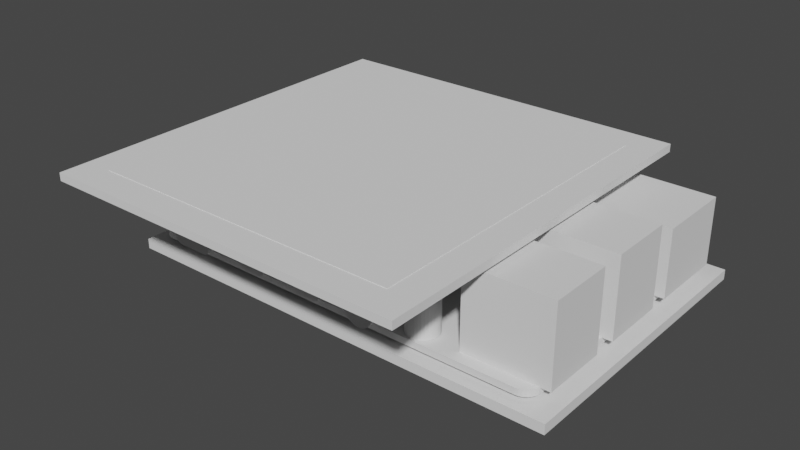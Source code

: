 # Source: pi_w_hyperpixel.blend  (saved by Blender 3.0.42; exported with 4.5.12 LTS)
import bpy
from mathutils import Matrix  # noqa: F401  (used for matrix-valued properties, if any)

bpy.ops.wm.read_factory_settings(use_empty=True)
scene = bpy.context.scene
scene.name = 'Scene'

# ---- collections
col_pi = bpy.data.collections.new('Pi'); scene.collection.children.link(col_pi)
col_case = bpy.data.collections.new('Case'); scene.collection.children.link(col_case)

# ---- world
world_world = bpy.data.worlds.new('World'); scene.world = world_world
world_world.use_nodes = True; world_world.node_tree.nodes.clear()
_N = world_world.node_tree.nodes; _L = world_world.node_tree.links
n0 = _N.new('ShaderNodeOutputWorld'); n0.name = 'World Output'; n0.location = (300, 300)
n1 = _N.new('ShaderNodeBackground'); n1.name = 'Background'; n1.location = (10, 300)
n1.inputs[0].default_value = (0.05088, 0.05088, 0.05088, 1.0)
_L.new(n1.outputs[0], n0.inputs[0])
n0.is_active_output = True
world_world.color = (0.05088, 0.05088, 0.05088)
world_world.use_sun_shadow = False
world_world.sun_shadow_jitter_overblur = 0.0

# ---- meshes
me_raspberry_pi_4 = bpy.data.meshes.new('raspberry_pi_4')
me_raspberry_pi_4.from_pydata([(0.0, 53.0, 0.0), (0.0, 3.0, 1.3), (0.0, 53.0, 1.3), (0.0, 3.0, 0.0), (82.0, 56.0, 1.3), (62.81, 52.82, 1.3), (62.85, 52.5, 1.3), (62.7, 53.13, 1.3), (62.51, 53.4, 1.3), (62.27, 53.61, 1.3), (61.98, 53.76, 1.3), (61.66, 53.84, 1.3), (62.81, 52.18, 1.3), (62.7, 51.87, 1.3), (85.0, 53.0, 1.3), (62.51, 51.6, 1.3), (62.27, 51.39, 1.3), (85.0, 3.0, 1.3), (83.3, 55.7, 1.3), (84.92, 53.67, 1.3), (82.67, 55.92, 1.3), (83.87, 55.35, 1.3), (84.7, 54.3, 1.3), (84.35, 54.87, 1.3), (2.49, 2.605, 1.3), (0.2971, 1.698, 1.3), (0.6545, 1.13, 1.3), (3.0, 56.0, 1.3), (61.34, 53.84, 1.3), (1.13, 0.6545, 1.3), (61.02, 53.76, 1.3), (60.73, 53.61, 1.3), (2.733, 2.389, 1.3), (1.698, 0.2971, 1.3), (2.305, 2.873, 1.3), (0.07522, 2.332, 1.3), (3.021, 2.238, 1.3), (2.332, 0.07522, 1.3), (3.0, 0.0, 1.3), (2.189, 3.177, 1.3), (3.337, 2.16, 1.3), (2.15, 3.5, 1.3), (3.663, 2.16, 1.3), (2.189, 3.823, 1.3), (3.979, 2.238, 1.3), (2.305, 4.127, 1.3), (4.267, 2.389, 1.3), (2.49, 4.395, 1.3), (4.51, 2.605, 1.3), (2.733, 4.611, 1.3), (4.695, 2.873, 1.3), (2.733, 51.39, 1.3), (2.49, 51.6, 1.3), (2.305, 51.87, 1.3), (3.021, 51.24, 1.3), (3.021, 4.762, 1.3), (2.189, 52.18, 1.3), (3.337, 51.16, 1.3), (3.337, 4.84, 1.3), (2.15, 52.5, 1.3), (3.663, 51.16, 1.3), (3.663, 4.84, 1.3), (2.189, 52.82, 1.3), (0.07522, 53.67, 1.3), (3.979, 51.24, 1.3), (3.979, 4.762, 1.3), (2.305, 53.13, 1.3), (0.2971, 54.3, 1.3), (4.267, 51.39, 1.3), (4.267, 4.611, 1.3), (2.49, 53.4, 1.3), (0.6545, 54.87, 1.3), (4.51, 51.6, 1.3), (4.51, 4.395, 1.3), (1.13, 55.35, 1.3), (2.733, 53.61, 1.3), (1.698, 55.7, 1.3), (3.021, 53.76, 1.3), (2.332, 55.92, 1.3), (4.51, 53.4, 1.3), (4.695, 53.13, 1.3), (4.267, 53.61, 1.3), (3.979, 53.76, 1.3), (3.663, 53.84, 1.3), (3.337, 53.84, 1.3), (60.73, 2.389, 1.3), (60.49, 2.605, 1.3), (60.3, 2.873, 1.3), (61.02, 2.238, 1.3), (60.19, 3.177, 1.3), (4.811, 3.177, 1.3), (61.34, 2.16, 1.3), (60.15, 3.5, 1.3), (4.85, 3.5, 1.3), (60.19, 3.823, 1.3), (4.811, 3.823, 1.3), (60.3, 4.127, 1.3), (4.695, 4.127, 1.3), (60.49, 4.395, 1.3), (82.0, 0.0, 1.3), (62.81, 3.823, 1.3), (62.85, 3.5, 1.3), (62.7, 4.127, 1.3), (61.66, 2.16, 1.3), (61.98, 2.238, 1.3), (62.27, 2.389, 1.3), (62.51, 2.605, 1.3), (62.7, 2.873, 1.3), (62.81, 3.177, 1.3), (83.3, 0.2971, 1.3), (82.67, 0.07522, 1.3), (84.92, 2.332, 1.3), (84.35, 1.13, 1.3), (84.7, 1.698, 1.3), (83.87, 0.6545, 1.3), (62.51, 4.395, 1.3), (62.27, 4.611, 1.3), (60.49, 51.6, 1.3), (60.73, 51.39, 1.3), (60.73, 4.611, 1.3), (60.3, 51.87, 1.3), (4.695, 51.87, 1.3), (61.02, 51.24, 1.3), (61.02, 4.762, 1.3), (60.19, 52.18, 1.3), (4.811, 52.18, 1.3), (61.34, 51.16, 1.3), (61.34, 4.84, 1.3), (60.15, 52.5, 1.3), (4.85, 52.5, 1.3), (61.66, 51.16, 1.3), (61.66, 4.84, 1.3), (61.98, 4.762, 1.3), (60.19, 52.82, 1.3), (4.811, 52.82, 1.3), (61.98, 51.24, 1.3), (60.3, 53.13, 1.3), (60.49, 53.4, 1.3), (0.07522, 2.332, 0.0), (0.2971, 1.698, 0.0), (0.6545, 1.13, 0.0), (1.13, 0.6545, 0.0), (1.698, 0.2971, 0.0), (2.332, 0.07522, 0.0), (3.0, 0.0, 0.0), (0.07522, 53.67, 0.0), (0.2971, 54.3, 0.0), (0.6545, 54.87, 0.0), (1.13, 55.35, 0.0), (1.698, 55.7, 0.0), (2.332, 55.92, 0.0), (3.0, 56.0, 0.0), (62.81, 52.82, 0.0), (82.0, 56.0, 0.0), (62.85, 52.5, 0.0), (62.7, 53.13, 0.0), (62.51, 53.4, 0.0), (62.27, 53.61, 0.0), (61.98, 53.76, 0.0), (61.66, 53.84, 0.0), (62.81, 52.18, 0.0), (62.7, 51.87, 0.0), (62.51, 51.6, 0.0), (85.0, 53.0, 0.0), (62.27, 51.39, 0.0), (85.0, 3.0, 0.0), (83.3, 55.7, 0.0), (84.92, 53.67, 0.0), (82.67, 55.92, 0.0), (83.87, 55.35, 0.0), (2.49, 2.605, 0.0), (84.7, 54.3, 0.0), (84.35, 54.87, 0.0), (61.34, 53.84, 0.0), (61.02, 53.76, 0.0), (60.73, 53.61, 0.0), (2.733, 2.389, 0.0), (2.305, 2.873, 0.0), (3.021, 2.238, 0.0), (2.189, 3.177, 0.0), (3.337, 2.16, 0.0), (2.15, 3.5, 0.0), (3.663, 2.16, 0.0), (2.189, 3.823, 0.0), (3.979, 2.238, 0.0), (2.305, 4.127, 0.0), (4.267, 2.389, 0.0), (2.49, 4.395, 0.0), (4.51, 2.605, 0.0), (2.733, 4.611, 0.0), (4.695, 2.873, 0.0), (2.733, 51.39, 0.0), (2.49, 51.6, 0.0), (2.305, 51.87, 0.0), (3.021, 51.24, 0.0), (3.021, 4.762, 0.0), (2.189, 52.18, 0.0), (3.337, 51.16, 0.0), (3.337, 4.84, 0.0), (2.15, 52.5, 0.0), (3.663, 51.16, 0.0), (3.663, 4.84, 0.0), (2.189, 52.82, 0.0), (3.979, 51.24, 0.0), (3.979, 4.762, 0.0), (4.267, 4.611, 0.0), (2.305, 53.13, 0.0), (4.267, 51.39, 0.0), (2.49, 53.4, 0.0), (4.51, 51.6, 0.0), (4.51, 4.395, 0.0), (2.733, 53.61, 0.0), (3.021, 53.76, 0.0), (4.51, 53.4, 0.0), (4.695, 53.13, 0.0), (4.267, 53.61, 0.0), (3.979, 53.76, 0.0), (3.663, 53.84, 0.0), (3.337, 53.84, 0.0), (60.49, 2.605, 0.0), (60.73, 2.389, 0.0), (60.3, 2.873, 0.0), (61.02, 2.238, 0.0), (60.19, 3.177, 0.0), (4.811, 3.177, 0.0), (61.34, 2.16, 0.0), (60.15, 3.5, 0.0), (4.85, 3.5, 0.0), (4.811, 3.823, 0.0), (60.19, 3.823, 0.0), (60.3, 4.127, 0.0), (4.695, 4.127, 0.0), (60.49, 4.395, 0.0), (62.81, 3.823, 0.0), (82.0, 0.0, 0.0), (62.85, 3.5, 0.0), (62.7, 4.127, 0.0), (61.66, 2.16, 0.0), (61.98, 2.238, 0.0), (62.27, 2.389, 0.0), (62.51, 2.605, 0.0), (62.7, 2.873, 0.0), (62.81, 3.177, 0.0), (83.3, 0.2971, 0.0), (82.67, 0.07522, 0.0), (84.35, 1.13, 0.0), (84.92, 2.332, 0.0), (84.7, 1.698, 0.0), (83.87, 0.6545, 0.0), (62.51, 4.395, 0.0), (62.27, 4.611, 0.0), (60.49, 51.6, 0.0), (60.73, 51.39, 0.0), (60.73, 4.611, 0.0), (4.695, 51.87, 0.0), (60.3, 51.87, 0.0), (61.02, 51.24, 0.0), (61.02, 4.762, 0.0), (4.811, 52.18, 0.0), (60.19, 52.18, 0.0), (61.34, 51.16, 0.0), (61.34, 4.84, 0.0), (4.85, 52.5, 0.0), (60.15, 52.5, 0.0), (61.66, 51.16, 0.0), (61.66, 4.84, 0.0), (61.98, 4.762, 0.0), (4.811, 52.82, 0.0), (60.19, 52.82, 0.0), (61.98, 51.24, 0.0), (60.3, 53.13, 0.0), (60.49, 53.4, 0.0), (0.0, 34.0, -1.5), (0.0, 22.0, 0.0), (0.0, 34.0, 0.0), (0.0, 22.0, -1.5), (13.4, 22.0, 0.0), (13.4, 34.0, -1.5), (13.4, 34.0, 0.0), (13.4, 22.0, -1.5), (8.19, 21.77, 1.3), (8.19, 19.23, 9.8), (8.19, 21.77, 9.8), (8.19, 19.23, 1.3), (15.81, 19.23, 9.8), (15.81, 21.77, 1.3), (15.81, 21.77, 9.8), (15.81, 19.23, 1.3), (7.1, 55.04, 1.3), (7.1, 49.96, 9.8), (7.1, 55.04, 9.8), (7.1, 49.96, 1.3), (57.9, 49.96, 9.8), (57.9, 55.04, 1.3), (57.9, 55.04, 9.8), (57.9, 49.96, 1.3), (69.8, 15.6, 1.3), (69.8, 2.4, 17.3), (69.8, 15.6, 17.3), (69.8, 2.4, 1.3), (87.0, 2.4, 17.3), (87.0, 15.6, 1.3), (87.0, 15.6, 17.3), (87.0, 2.4, 1.3), (69.8, 20.4, 1.3), (69.8, 33.6, 17.3), (69.8, 33.6, 1.3), (69.8, 20.4, 17.3), (87.0, 33.6, 17.3), (87.0, 20.4, 1.3), (87.0, 33.6, 1.3), (87.0, 20.4, 17.3), (65.8, 53.75, 1.3), (65.8, 37.75, 14.8), (65.8, 53.75, 14.8), (65.8, 37.75, 1.3), (87.0, 37.75, 14.8), (87.0, 53.75, 1.3), (87.0, 53.75, 14.8), (87.0, 37.75, 1.3), (2.75, 39.0, 1.3), (2.75, 17.0, 1.3), (2.75, 39.0, 6.8), (2.75, 17.0, 6.8), (5.25, 17.0, 1.3), (5.25, 39.0, 1.3), (5.25, 39.0, 6.8), (5.25, 17.0, 6.8), (45.25, 22.5, 1.3), (45.25, 0.5, 6.8), (45.25, 22.5, 6.8), (45.25, 0.5, 1.3), (47.75, 0.5, 6.8), (47.75, 22.5, 1.3), (47.75, 22.5, 6.8), (47.75, 0.5, 1.3), (58.96, 48.9, 1.3), (58.96, 43.82, 9.8), (58.96, 48.9, 9.8), (58.96, 43.82, 1.3), (64.04, 43.82, 9.8), (64.04, 48.9, 1.3), (64.04, 48.9, 9.8), (64.04, 43.82, 1.3), (49.25, 12.2, 1.3), (49.25, 0.0, 7.3), (49.25, 12.2, 7.3), (49.25, 0.0, 1.3), (50.71, -4.838e-16, 2.101), (50.4, -4.115e-16, 2.43), (51.06, -5.453e-16, 1.821), (50.15, -3.3e-16, 2.8), (51.45, -5.946e-16, 1.597), (49.96, -2.411e-16, 3.204), (51.87, -6.307e-16, 1.433), (49.83, -1.469e-16, 3.632), (52.3, -6.526e-16, 1.334), (49.76, -4.932e-17, 4.076), (49.76, 4.932e-17, 4.524), (50.15, 3.3e-16, 5.8), (49.96, 2.411e-16, 5.396), (49.83, 1.469e-16, 4.968), (50.4, 4.115e-16, 6.17), (50.71, 4.838e-16, 6.499), (51.06, 5.453e-16, 6.779), (51.45, 5.946e-16, 7.003), (51.87, 6.307e-16, 7.167), (52.3, 6.526e-16, 7.266), (52.75, 0.0, 1.3), (52.75, 0.0, 7.3), (52.75, 7.5, 7.3), (56.25, 0.0, 7.3), (56.25, 12.2, 7.3), (56.25, 12.2, 1.3), (52.75, 7.5, 1.3), (56.25, 0.0, 1.3), (49.83, -2.5, 4.984), (49.97, -2.5, 5.421), (55.75, -2.5, 4.3), (55.72, -9.393e-17, 3.873), (55.75, 0.0, 4.3), (55.71, -2.5, 3.842), (49.76, -2.5, 4.53), (55.72, 9.393e-17, 4.727), (49.76, -2.5, 4.07), (55.71, -2.5, 4.758), (55.63, 1.859e-16, 5.145), (49.83, -2.5, 3.616), (55.61, -2.5, 5.205), (55.48, 2.742e-16, 5.546), (49.97, -2.5, 3.179), (55.44, -2.5, 5.631), (55.27, 3.568e-16, 5.922), (50.17, -2.5, 2.767), (55.2, -2.5, 6.026), (55.02, 4.322e-16, 6.265), (50.44, -2.5, 2.391), (54.91, -2.5, 6.38), (54.71, 4.988e-16, 6.567), (50.75, -2.5, 2.06), (54.57, -2.5, 6.686), (54.37, 5.552e-16, 6.824), (51.12, -2.5, 1.782), (54.18, -2.5, 6.936), (54.0, 6.004e-16, 7.029), (51.52, -2.5, 1.562), (51.96, -2.5, 1.407), (53.76, -2.5, 7.123), (53.6, 6.333e-16, 7.178), (52.41, -2.5, 1.32), (53.32, -2.5, 7.245), (53.18, 6.533e-16, 7.269), (52.86, -2.5, 1.302), (53.18, -6.533e-16, 1.331), (52.86, -2.5, 7.298), (53.32, -2.5, 1.355), (53.6, -6.333e-16, 1.422), (52.41, -2.5, 7.28), (53.76, -2.5, 1.477), (54.0, -6.004e-16, 1.571), (51.96, -2.5, 7.193), (54.18, -2.5, 1.664), (54.37, -5.552e-16, 1.776), (51.52, -2.5, 7.038), (54.57, -2.5, 1.914), (54.71, -4.988e-16, 2.033), (51.12, -2.5, 6.818), (54.91, -2.5, 2.22), (55.02, -4.322e-16, 2.335), (50.75, -2.5, 6.54), (55.2, -2.5, 2.574), (55.27, -3.568e-16, 2.678), (50.44, -2.5, 6.209), (55.44, -2.5, 2.969), (55.48, -2.742e-16, 3.054), (50.17, -2.5, 5.833), (55.61, -2.5, 3.395), (55.63, -1.859e-16, 3.455), (22.75, 6.5, 2.3), (22.75, -1.0, 2.3), (22.75, 6.5, 4.3), (22.75, -1.0, 4.3), (23.75, -1.0, 1.3), (28.25, -1.0, 1.3), (29.25, -1.0, 2.3), (29.25, -1.0, 4.3), (23.75, 6.5, 1.3), (29.25, 6.5, 4.3), (28.25, 6.5, 1.3), (29.25, 6.5, 2.3), (6.6, 8.0, 2.9), (6.6, -2.0, 2.9), (6.6, 8.0, 3.1), (6.6, -2.0, 3.1), (14.2, -2.0, 4.7), (14.75, -2.0, 4.604), (14.48, -2.0, 4.676), (15.7, -2.0, 3.647), (15.59, -2.0, 3.9), (15.78, -2.0, 3.378), (15.43, -2.0, 4.128), (15.8, -2.0, 3.1), (15.23, -2.0, 4.326), (15.0, -2.0, 4.486), (6.696, -2.0, 2.353), (6.624, -2.0, 2.622), (6.814, -2.0, 2.1), (8.2, -2.0, 1.3), (6.974, -2.0, 1.872), (7.172, -2.0, 1.674), (7.4, -2.0, 1.514), (7.653, -2.0, 1.396), (7.922, -2.0, 1.324), (6.696, -2.0, 3.647), (6.624, -2.0, 3.378), (6.974, -2.0, 4.128), (6.814, -2.0, 3.9), (8.2, -2.0, 4.7), (7.172, -2.0, 4.326), (7.4, -2.0, 4.486), (7.653, -2.0, 4.604), (7.922, -2.0, 4.676), (15.0, -2.0, 1.514), (15.23, -2.0, 1.674), (14.75, -2.0, 1.396), (14.48, -2.0, 1.324), (14.2, -2.0, 1.3), (15.59, -2.0, 2.1), (15.7, -2.0, 2.353), (15.43, -2.0, 1.872), (15.78, -2.0, 2.622), (15.8, -2.0, 2.9), (6.624, 8.0, 2.622), (6.696, 8.0, 2.353), (6.814, 8.0, 2.1), (6.974, 8.0, 1.872), (7.172, 8.0, 1.674), (7.4, 8.0, 1.514), (7.653, 8.0, 1.396), (7.922, 8.0, 1.324), (8.2, 8.0, 1.3), (6.624, 8.0, 3.378), (6.696, 8.0, 3.647), (6.814, 8.0, 3.9), (6.974, 8.0, 4.128), (7.172, 8.0, 4.326), (7.4, 8.0, 4.486), (7.653, 8.0, 4.604), (7.922, 8.0, 4.676), (8.2, 8.0, 4.7), (14.75, 8.0, 4.604), (14.2, 8.0, 4.7), (14.48, 8.0, 4.676), (15.59, 8.0, 3.9), (15.7, 8.0, 3.647), (15.78, 8.0, 3.378), (15.43, 8.0, 4.128), (15.23, 8.0, 4.326), (15.8, 8.0, 3.1), (15.0, 8.0, 4.486), (15.23, 8.0, 1.674), (15.0, 8.0, 1.514), (14.75, 8.0, 1.396), (14.48, 8.0, 1.324), (14.2, 8.0, 1.3), (15.7, 8.0, 2.353), (15.59, 8.0, 2.1), (15.43, 8.0, 1.872), (15.8, 8.0, 2.9), (15.78, 8.0, 2.622), (36.25, -1.0, 2.3), (36.25, -1.0, 4.3), (36.25, 6.5, 2.3), (36.25, 6.5, 4.3), (37.25, -1.0, 1.3), (41.75, -1.0, 1.3), (42.75, -1.0, 4.3), (42.75, -1.0, 2.3), (37.25, 6.5, 1.3), (42.75, 6.5, 4.3), (41.75, 6.5, 1.3), (42.75, 6.5, 2.3), (22.5, 39.5, 1.3), (22.5, 25.5, 3.7), (22.5, 39.5, 3.7), (22.5, 25.5, 1.3), (36.5, 25.5, 1.3), (36.5, 25.5, 3.7), (25.94, 31.52, 3.7), (25.94, 29.9, 3.7), (29.76, 28.0, 3.7), (29.76, 29.9, 3.7), (31.5, 28.0, 3.7), (32.66, 29.9, 3.7), (31.5, 29.9, 3.7), (32.66, 31.53, 3.7), (29.99, 37.51, 3.7), (31.5, 37.51, 3.7), (31.5, 31.53, 3.7), (36.5, 39.5, 3.7), (36.5, 39.5, 1.3), (31.5, 28.0, 2.7), (29.76, 28.0, 2.7), (31.5, 29.9, 2.7), (32.66, 29.9, 2.7), (32.66, 31.53, 2.7), (31.5, 31.53, 2.7), (31.5, 37.51, 2.7), (29.99, 37.51, 2.7), (25.94, 31.52, 2.7), (25.94, 29.9, 2.7), (29.76, 29.9, 2.7), (29.76, 31.53, 2.7), (27.62, 31.53, 2.7), (29.76, 34.7, 2.7), (29.76, 31.53, 3.7), (29.76, 34.7, 3.7), (27.62, 31.53, 3.7)], [], [(0, 1, 2), (3, 1, 0), (4, 5, 6), (4, 7, 5), (4, 8, 7), (4, 9, 8), (4, 10, 9), (4, 11, 10), (4, 12, 13), (4, 6, 12), (14, 15, 16), (14, 13, 15), (14, 16, 17), (14, 4, 13), (18, 14, 19), (18, 20, 4), (18, 4, 14), (21, 18, 19), (21, 19, 22), (21, 22, 23), (24, 25, 26), (4, 27, 28), (24, 26, 29), (28, 27, 30), (30, 27, 31), (4, 28, 11), (32, 29, 33), (32, 24, 29), (34, 35, 25), (34, 25, 24), (36, 33, 37), (36, 37, 38), (36, 32, 33), (39, 1, 35), (39, 35, 34), (40, 36, 38), (41, 1, 39), (42, 40, 38), (43, 1, 41), (44, 42, 38), (45, 1, 43), (46, 44, 38), (47, 1, 45), (48, 46, 38), (49, 1, 47), (50, 48, 38), (51, 2, 1), (51, 52, 2), (51, 1, 49), (53, 2, 52), (54, 51, 49), (54, 49, 55), (56, 2, 53), (57, 54, 55), (57, 55, 58), (59, 2, 56), (60, 57, 58), (60, 58, 61), (62, 63, 2), (62, 2, 59), (64, 60, 61), (64, 61, 65), (66, 63, 62), (66, 67, 63), (68, 64, 65), (68, 65, 69), (70, 71, 67), (70, 67, 66), (72, 68, 69), (72, 69, 73), (74, 71, 70), (74, 70, 75), (76, 74, 75), (76, 75, 77), (78, 76, 77), (27, 78, 77), (27, 79, 80), (27, 81, 79), (27, 82, 81), (27, 83, 82), (27, 84, 83), (27, 77, 84), (85, 86, 38), (87, 38, 86), (87, 50, 38), (88, 85, 38), (89, 50, 87), (89, 90, 50), (91, 88, 38), (92, 90, 89), (92, 93, 90), (94, 95, 93), (94, 93, 92), (96, 97, 95), (96, 73, 97), (96, 95, 94), (98, 73, 96), (99, 100, 101), (99, 102, 100), (99, 103, 91), (99, 104, 103), (99, 105, 104), (99, 106, 105), (99, 107, 106), (99, 108, 107), (99, 101, 108), (99, 91, 38), (109, 99, 110), (111, 112, 113), (111, 114, 112), (111, 109, 114), (17, 102, 99), (17, 109, 111), (17, 99, 109), (17, 115, 102), (17, 116, 115), (117, 72, 73), (117, 73, 98), (118, 117, 98), (118, 98, 119), (120, 121, 72), (120, 72, 117), (122, 118, 119), (122, 119, 123), (124, 121, 120), (124, 125, 121), (126, 122, 123), (126, 123, 127), (128, 125, 124), (128, 129, 125), (130, 126, 127), (130, 131, 132), (130, 127, 131), (133, 129, 128), (133, 134, 129), (135, 130, 132), (135, 132, 116), (136, 134, 133), (136, 27, 80), (136, 80, 134), (16, 116, 17), (16, 135, 116), (137, 27, 136), (31, 27, 137), (35, 3, 138), (35, 1, 3), (25, 138, 139), (25, 35, 138), (26, 139, 140), (26, 25, 139), (29, 140, 141), (29, 26, 140), (33, 141, 142), (33, 29, 141), (37, 142, 143), (37, 33, 142), (38, 143, 144), (38, 37, 143), (0, 63, 145), (2, 63, 0), (145, 67, 146), (63, 67, 145), (146, 71, 147), (67, 71, 146), (147, 74, 148), (71, 74, 147), (148, 76, 149), (74, 76, 148), (149, 78, 150), (76, 78, 149), (150, 27, 151), (78, 27, 150), (152, 153, 154), (155, 153, 152), (156, 153, 155), (157, 153, 156), (158, 153, 157), (159, 153, 158), (160, 153, 161), (154, 153, 160), (162, 163, 164), (161, 163, 162), (164, 163, 165), (153, 163, 161), (163, 166, 167), (168, 166, 153), (153, 166, 163), (166, 169, 167), (139, 170, 140), (140, 170, 141), (167, 169, 171), (171, 169, 172), (151, 153, 173), (151, 173, 174), (151, 174, 175), (173, 153, 159), (141, 176, 142), (170, 176, 141), (138, 177, 139), (139, 177, 170), (142, 178, 143), (143, 178, 144), (176, 178, 142), (3, 179, 138), (138, 179, 177), (178, 180, 144), (3, 181, 179), (180, 182, 144), (3, 183, 181), (182, 184, 144), (3, 185, 183), (184, 186, 144), (3, 187, 185), (186, 188, 144), (3, 189, 187), (188, 190, 144), (0, 191, 3), (3, 191, 189), (192, 191, 0), (0, 193, 192), (191, 194, 189), (189, 194, 195), (0, 196, 193), (194, 197, 195), (195, 197, 198), (0, 199, 196), (197, 200, 198), (198, 200, 201), (145, 202, 0), (0, 202, 199), (200, 203, 201), (204, 203, 205), (201, 203, 204), (145, 206, 202), (146, 206, 145), (203, 207, 205), (147, 208, 146), (146, 208, 206), (207, 209, 205), (205, 209, 210), (147, 148, 208), (208, 148, 211), (148, 149, 211), (211, 149, 212), (149, 150, 212), (150, 151, 212), (213, 151, 214), (215, 151, 213), (216, 151, 215), (217, 151, 216), (218, 151, 217), (212, 151, 218), (219, 220, 144), (144, 221, 219), (190, 221, 144), (220, 222, 144), (190, 223, 221), (224, 223, 190), (222, 225, 144), (224, 226, 223), (227, 226, 224), (228, 229, 227), (227, 229, 226), (228, 230, 229), (231, 230, 228), (210, 232, 231), (231, 232, 230), (233, 234, 235), (236, 234, 233), (237, 234, 225), (238, 234, 237), (239, 234, 238), (240, 234, 239), (241, 234, 240), (242, 234, 241), (235, 234, 242), (225, 234, 144), (234, 243, 244), (245, 246, 247), (248, 246, 245), (243, 246, 248), (236, 165, 234), (234, 165, 243), (243, 165, 246), (249, 165, 236), (250, 165, 249), (209, 251, 210), (210, 251, 232), (251, 252, 232), (232, 252, 253), (254, 255, 209), (209, 255, 251), (252, 256, 253), (253, 256, 257), (258, 259, 254), (254, 259, 255), (256, 260, 257), (257, 260, 261), (262, 263, 258), (258, 263, 259), (260, 264, 261), (265, 264, 266), (261, 264, 265), (267, 268, 262), (262, 268, 263), (264, 269, 266), (266, 269, 250), (151, 270, 214), (267, 270, 268), (214, 270, 267), (250, 164, 165), (269, 164, 250), (151, 271, 270), (151, 175, 271), (144, 234, 38), (234, 99, 38), (153, 151, 27), (4, 153, 27), (165, 111, 246), (17, 111, 165), (246, 113, 247), (111, 113, 246), (247, 112, 245), (113, 112, 247), (245, 114, 248), (112, 114, 245), (248, 109, 243), (114, 109, 248), (243, 110, 244), (109, 110, 243), (244, 99, 234), (110, 99, 244), (19, 163, 167), (19, 14, 163), (22, 167, 171), (22, 19, 167), (23, 171, 172), (23, 22, 171), (21, 172, 169), (21, 23, 172), (18, 169, 166), (18, 21, 169), (20, 166, 168), (20, 18, 166), (4, 168, 153), (4, 20, 168), (17, 163, 14), (17, 165, 163), (32, 36, 176), (176, 36, 178), (36, 40, 178), (178, 40, 180), (227, 95, 228), (40, 42, 180), (93, 95, 227), (180, 42, 182), (228, 97, 231), (42, 44, 182), (95, 97, 228), (182, 44, 184), (231, 73, 210), (44, 46, 184), (184, 46, 186), (97, 73, 231), (210, 69, 205), (46, 48, 186), (186, 48, 188), (73, 69, 210), (205, 65, 204), (188, 50, 190), (69, 65, 205), (48, 50, 188), (190, 90, 224), (204, 61, 201), (50, 90, 190), (224, 93, 227), (65, 61, 204), (90, 93, 224), (201, 58, 198), (61, 58, 201), (198, 55, 195), (58, 55, 198), (195, 49, 189), (55, 49, 195), (189, 47, 187), (49, 47, 189), (187, 45, 185), (47, 45, 187), (45, 43, 185), (185, 43, 183), (43, 41, 183), (183, 41, 181), (41, 39, 181), (181, 39, 179), (39, 34, 179), (179, 34, 177), (34, 24, 177), (177, 24, 170), (24, 32, 170), (170, 32, 176), (85, 88, 220), (220, 88, 222), (88, 91, 222), (222, 91, 225), (235, 100, 233), (91, 103, 225), (101, 100, 235), (225, 103, 237), (233, 102, 236), (103, 104, 237), (100, 102, 233), (237, 104, 238), (236, 115, 249), (104, 105, 238), (238, 105, 239), (102, 115, 236), (249, 116, 250), (105, 106, 239), (239, 106, 240), (115, 116, 249), (250, 132, 266), (240, 107, 241), (116, 132, 250), (106, 107, 240), (241, 108, 242), (266, 131, 265), (107, 108, 241), (242, 101, 235), (132, 131, 266), (108, 101, 242), (265, 127, 261), (131, 127, 265), (261, 123, 257), (127, 123, 261), (257, 119, 253), (123, 119, 257), (253, 98, 232), (119, 98, 253), (232, 96, 230), (98, 96, 232), (96, 94, 230), (230, 94, 229), (94, 92, 229), (229, 92, 226), (92, 89, 226), (226, 89, 223), (89, 87, 223), (223, 87, 221), (87, 86, 221), (221, 86, 219), (86, 85, 219), (219, 85, 220), (51, 54, 191), (191, 54, 194), (54, 57, 194), (194, 57, 197), (262, 134, 267), (57, 60, 197), (129, 134, 262), (197, 60, 200), (267, 80, 214), (60, 64, 200), (134, 80, 267), (200, 64, 203), (214, 79, 213), (64, 68, 203), (203, 68, 207), (80, 79, 214), (213, 81, 215), (68, 72, 207), (207, 72, 209), (79, 81, 213), (215, 82, 216), (209, 121, 254), (81, 82, 215), (72, 121, 209), (254, 125, 258), (216, 83, 217), (121, 125, 254), (258, 129, 262), (82, 83, 216), (125, 129, 258), (217, 84, 218), (83, 84, 217), (218, 77, 212), (84, 77, 218), (212, 75, 211), (77, 75, 212), (211, 70, 208), (75, 70, 211), (208, 66, 206), (70, 66, 208), (66, 62, 206), (206, 62, 202), (62, 59, 202), (202, 59, 199), (59, 56, 199), (199, 56, 196), (56, 53, 196), (196, 53, 193), (53, 52, 193), (193, 52, 192), (52, 51, 192), (192, 51, 191), (118, 122, 252), (252, 122, 256), (122, 126, 256), (256, 126, 260), (154, 5, 152), (126, 130, 260), (6, 5, 154), (260, 130, 264), (152, 7, 155), (130, 135, 264), (5, 7, 152), (264, 135, 269), (155, 8, 156), (135, 16, 269), (269, 16, 164), (7, 8, 155), (156, 9, 157), (16, 15, 164), (164, 15, 162), (8, 9, 156), (157, 10, 158), (162, 13, 161), (9, 10, 157), (15, 13, 162), (161, 12, 160), (158, 11, 159), (13, 12, 161), (160, 6, 154), (10, 11, 158), (12, 6, 160), (159, 28, 173), (11, 28, 159), (173, 30, 174), (28, 30, 173), (174, 31, 175), (30, 31, 174), (175, 137, 271), (31, 137, 175), (271, 136, 270), (137, 136, 271), (136, 133, 270), (270, 133, 268), (133, 128, 268), (268, 128, 263), (128, 124, 263), (263, 124, 259), (124, 120, 259), (259, 120, 255), (120, 117, 255), (255, 117, 251), (117, 118, 251), (251, 118, 252), (272, 273, 274), (275, 273, 272), (276, 277, 278), (276, 279, 277), (279, 276, 275), (275, 276, 273), (278, 277, 272), (278, 272, 274), (272, 277, 275), (275, 277, 279), (278, 274, 273), (278, 273, 276), (280, 281, 282), (283, 281, 280), (284, 285, 286), (284, 287, 285), (287, 284, 283), (283, 284, 281), (286, 285, 280), (286, 280, 282), (280, 285, 283), (283, 285, 287), (286, 282, 281), (286, 281, 284), (288, 289, 290), (291, 289, 288), (292, 293, 294), (292, 295, 293), (295, 292, 291), (291, 292, 289), (294, 293, 288), (294, 288, 290), (288, 293, 291), (291, 293, 295), (294, 290, 289), (294, 289, 292), (296, 297, 298), (299, 297, 296), (300, 301, 302), (300, 303, 301), (303, 300, 299), (299, 300, 297), (302, 301, 296), (302, 296, 298), (296, 301, 299), (299, 301, 303), (302, 298, 297), (302, 297, 300), (304, 305, 306), (304, 307, 305), (308, 309, 310), (311, 309, 308), (309, 311, 304), (304, 311, 307), (308, 310, 306), (308, 306, 305), (306, 310, 304), (304, 310, 309), (308, 305, 307), (308, 307, 311), (312, 313, 314), (315, 313, 312), (316, 317, 318), (316, 319, 317), (319, 316, 315), (315, 316, 313), (318, 317, 312), (318, 312, 314), (312, 317, 315), (315, 317, 319), (318, 314, 313), (318, 313, 316), (320, 321, 322), (321, 323, 322), (324, 325, 326), (327, 324, 326), (324, 327, 321), (321, 327, 323), (326, 325, 320), (326, 320, 322), (320, 325, 321), (321, 325, 324), (326, 322, 323), (326, 323, 327), (328, 329, 330), (331, 329, 328), (332, 333, 334), (332, 335, 333), (335, 332, 331), (331, 332, 329), (334, 333, 328), (334, 328, 330), (328, 333, 331), (331, 333, 335), (334, 330, 329), (334, 329, 332), (336, 337, 338), (339, 337, 336), (340, 341, 342), (340, 343, 341), (343, 340, 339), (339, 340, 337), (342, 341, 336), (342, 336, 338), (336, 341, 339), (339, 341, 343), (342, 338, 337), (342, 337, 340), (344, 345, 346), (347, 345, 344), (348, 349, 347), (347, 350, 348), (349, 351, 347), (347, 352, 350), (351, 353, 347), (347, 354, 352), (353, 355, 347), (347, 356, 354), (355, 357, 347), (357, 358, 347), (359, 345, 360), (360, 345, 361), (361, 345, 358), (358, 345, 347), (359, 362, 345), (362, 363, 345), (363, 364, 345), (364, 365, 345), (365, 366, 345), (366, 367, 345), (347, 368, 356), (369, 345, 367), (370, 345, 369), (370, 369, 371), (346, 345, 370), (372, 370, 371), (372, 346, 370), (372, 373, 344), (372, 344, 346), (347, 374, 368), (368, 374, 375), (347, 344, 374), (374, 373, 375), (344, 373, 374), (376, 377, 360), (378, 379, 380), (378, 381, 379), (382, 361, 358), (382, 376, 361), (378, 380, 383), (384, 358, 357), (384, 357, 355), (384, 382, 358), (385, 383, 386), (385, 378, 383), (387, 355, 353), (387, 384, 355), (388, 386, 389), (388, 385, 386), (390, 353, 351), (390, 387, 353), (391, 388, 389), (391, 389, 392), (393, 351, 349), (393, 390, 351), (394, 391, 392), (394, 392, 395), (396, 349, 348), (397, 394, 395), (396, 393, 349), (397, 395, 398), (399, 348, 350), (400, 397, 398), (399, 396, 348), (400, 398, 401), (402, 350, 352), (402, 399, 350), (403, 400, 401), (403, 401, 404), (405, 352, 354), (405, 402, 352), (406, 405, 354), (407, 403, 404), (407, 404, 408), (406, 354, 356), (409, 406, 356), (410, 407, 408), (410, 408, 411), (409, 356, 368), (412, 368, 413), (412, 409, 368), (414, 410, 411), (414, 411, 369), (415, 413, 416), (415, 412, 413), (417, 369, 367), (417, 414, 369), (418, 416, 419), (418, 415, 416), (420, 367, 366), (420, 417, 367), (421, 419, 422), (423, 366, 365), (421, 418, 419), (423, 420, 366), (424, 422, 425), (426, 365, 364), (424, 421, 422), (426, 423, 365), (427, 425, 428), (429, 364, 363), (427, 424, 425), (429, 426, 364), (430, 428, 431), (432, 363, 362), (430, 427, 428), (432, 429, 363), (433, 431, 434), (435, 362, 359), (433, 430, 431), (435, 432, 362), (436, 434, 437), (436, 433, 434), (377, 359, 360), (377, 435, 359), (381, 437, 379), (381, 436, 437), (376, 360, 361), (371, 373, 372), (371, 375, 373), (413, 375, 416), (416, 375, 419), (419, 375, 422), (422, 375, 425), (425, 375, 428), (375, 431, 428), (375, 434, 431), (375, 437, 434), (375, 379, 437), (383, 371, 386), (386, 371, 389), (389, 371, 392), (392, 371, 395), (395, 371, 398), (398, 371, 401), (401, 371, 404), (404, 371, 408), (408, 371, 411), (368, 375, 413), (375, 371, 380), (375, 380, 379), (380, 371, 383), (371, 369, 411), (381, 402, 405), (381, 405, 406), (381, 433, 436), (381, 390, 402), (381, 406, 418), (381, 418, 424), (381, 424, 433), (417, 420, 423), (390, 393, 396), (390, 396, 399), (390, 399, 402), (385, 381, 378), (410, 417, 423), (410, 414, 417), (384, 387, 390), (391, 385, 388), (418, 406, 409), (400, 403, 407), (418, 409, 412), (418, 412, 415), (377, 376, 382), (377, 382, 384), (397, 391, 394), (397, 381, 385), (397, 410, 423), (397, 407, 410), (397, 400, 407), (397, 385, 391), (397, 384, 390), (397, 390, 381), (397, 377, 384), (397, 423, 377), (424, 418, 421), (432, 435, 377), (433, 424, 427), (433, 427, 430), (423, 426, 429), (423, 429, 432), (423, 432, 377), (438, 439, 440), (439, 441, 440), (442, 441, 439), (442, 443, 441), (444, 445, 443), (443, 445, 441), (446, 442, 439), (446, 439, 438), (447, 440, 441), (447, 441, 445), (440, 446, 438), (448, 446, 440), (447, 449, 448), (447, 448, 440), (446, 448, 442), (442, 448, 443), (443, 448, 444), (444, 448, 449), (445, 444, 449), (445, 449, 447), (450, 451, 452), (451, 453, 452), (454, 455, 456), (457, 458, 459), (458, 460, 459), (461, 462, 454), (454, 462, 455), (460, 462, 459), (459, 462, 461), (455, 462, 463), (464, 451, 465), (466, 467, 464), (468, 467, 466), (469, 467, 468), (470, 467, 469), (471, 467, 470), (472, 467, 471), (464, 467, 451), (467, 453, 451), (453, 473, 474), (473, 475, 476), (453, 475, 473), (475, 477, 478), (478, 477, 479), (479, 477, 480), (480, 477, 481), (467, 477, 453), (453, 477, 475), (482, 483, 484), (484, 483, 485), (485, 483, 486), (487, 488, 489), (489, 488, 483), (490, 491, 488), (483, 491, 486), (488, 491, 483), (486, 454, 467), (467, 454, 477), (491, 461, 486), (486, 461, 454), (451, 492, 465), (450, 492, 451), (465, 493, 464), (492, 493, 465), (464, 494, 466), (493, 494, 464), (466, 495, 468), (468, 495, 469), (494, 495, 466), (469, 496, 470), (495, 496, 469), (470, 497, 471), (496, 497, 470), (497, 498, 471), (471, 499, 472), (472, 499, 467), (498, 499, 471), (499, 500, 467), (501, 453, 474), (501, 452, 453), (502, 474, 473), (502, 501, 474), (503, 473, 476), (503, 476, 475), (503, 502, 473), (504, 503, 475), (505, 475, 478), (505, 478, 479), (505, 504, 475), (506, 505, 479), (507, 479, 480), (507, 480, 481), (507, 506, 479), (508, 507, 481), (509, 481, 477), (509, 508, 481), (510, 511, 512), (513, 514, 515), (516, 513, 515), (517, 518, 511), (517, 511, 510), (517, 516, 515), (517, 515, 518), (517, 510, 519), (450, 493, 492), (500, 494, 493), (500, 495, 494), (500, 496, 495), (500, 497, 496), (500, 498, 497), (500, 499, 498), (500, 493, 450), (452, 500, 450), (502, 452, 501), (504, 502, 503), (504, 452, 502), (509, 504, 505), (509, 505, 506), (509, 506, 507), (509, 507, 508), (509, 500, 452), (509, 452, 504), (520, 521, 522), (520, 522, 523), (520, 523, 524), (525, 526, 527), (525, 527, 520), (528, 529, 525), (528, 520, 524), (528, 525, 520), (511, 524, 500), (511, 500, 509), (518, 528, 524), (518, 524, 511), (500, 524, 467), (467, 524, 486), (529, 491, 490), (529, 528, 491), (525, 490, 488), (525, 529, 490), (526, 488, 487), (526, 525, 488), (527, 487, 489), (527, 489, 483), (527, 526, 487), (520, 483, 482), (520, 527, 483), (521, 482, 484), (521, 520, 482), (522, 521, 484), (523, 484, 485), (523, 485, 486), (523, 522, 484), (524, 523, 486), (491, 528, 518), (461, 491, 518), (461, 515, 459), (518, 515, 461), (459, 514, 457), (515, 514, 459), (457, 513, 458), (458, 513, 460), (514, 513, 457), (513, 516, 460), (460, 517, 462), (462, 517, 463), (516, 517, 460), (517, 519, 463), (463, 510, 455), (455, 510, 456), (519, 510, 463), (510, 512, 456), (456, 511, 454), (512, 511, 456), (511, 509, 477), (511, 477, 454), (530, 531, 532), (532, 531, 533), (534, 531, 530), (535, 536, 534), (537, 536, 535), (534, 536, 531), (538, 534, 530), (538, 530, 532), (539, 533, 531), (539, 531, 536), (533, 538, 532), (539, 540, 538), (539, 541, 540), (539, 538, 533), (538, 540, 534), (534, 540, 535), (535, 540, 537), (537, 540, 541), (536, 537, 541), (536, 541, 539), (542, 543, 544), (545, 543, 542), (546, 547, 545), (545, 547, 543), (548, 543, 549), (550, 549, 543), (551, 549, 550), (547, 552, 550), (547, 550, 543), (544, 543, 548), (553, 554, 552), (553, 552, 547), (555, 553, 547), (556, 544, 548), (557, 558, 555), (559, 557, 555), (559, 555, 547), (559, 544, 556), (559, 556, 557), (559, 560, 542), (559, 542, 544), (542, 560, 545), (545, 560, 546), (547, 560, 559), (547, 546, 560), (561, 562, 552), (552, 562, 550), (563, 561, 554), (554, 561, 552), (564, 563, 553), (553, 563, 554), (565, 564, 555), (555, 564, 553), (566, 565, 558), (558, 565, 555), (567, 566, 557), (557, 566, 558), (568, 567, 556), (556, 567, 557), (569, 568, 548), (548, 568, 556), (570, 569, 549), (549, 569, 548), (571, 570, 551), (551, 570, 549), (562, 571, 550), (550, 571, 551), (565, 566, 564), (564, 566, 563), (563, 571, 561), (561, 571, 562), (566, 572, 563), (563, 572, 571), (572, 573, 571), (573, 570, 571), (566, 574, 572), (574, 569, 573), (573, 569, 570), (574, 568, 569), (567, 568, 574), (566, 567, 574), (572, 574, 575), (575, 574, 576), (574, 573, 576), (576, 573, 577), (573, 572, 577), (577, 572, 575), (576, 577, 575)])
me_raspberry_pi_4.use_remesh_fix_poles = True
me_raspberry_pi_4.use_remesh_preserve_attributes = False
me_raspberry_pi_4.update()
me_hyperpixel4square2 = bpy.data.meshes.new('hyperpixel4square2')
me_hyperpixel4square2.from_pydata([(37.6, -20.08, -0.1573), (37.6, -20.08, 16.89), (37.93, -19.59, 16.89), (37.93, -19.59, -0.1573), (38.04, -19.02, 16.89), (38.04, -19.02, -0.1573), (37.12, -20.4, -0.1573), (37.12, -20.4, 16.89), (35.16, -19.59, -0.1573), (35.04, -19.02, -0.1573), (35.04, -19.02, 16.89), (35.97, -20.4, -0.1573), (35.97, -20.4, 16.89), (36.54, -20.52, 16.89), (35.16, -19.59, 16.89), (35.48, -20.08, 16.89), (35.48, -20.08, -0.1573), (36.54, -20.52, -0.1573), (33.43, -19.02, 16.89), (33.49, -18.41, 16.89), (33.49, -18.41, -0.1573), (33.67, -17.83, 16.89), (33.96, -17.29, 16.89), (33.96, -17.29, -0.1573), (33.67, -17.83, -0.1573), (34.34, -16.82, 16.89), (34.81, -16.43, 16.89), (34.81, -16.43, -0.1573), (35.35, -16.14, 16.89), (35.94, -15.97, 16.89), (35.94, -15.97, -0.1573), (35.35, -16.14, -0.1573), (34.34, -16.82, -0.1573), (33.43, -19.02, -0.1573), (36.54, -15.91, -0.1573), (36.54, -15.91, 16.89), (37.15, -15.97, 16.89), (37.73, -16.14, 16.89), (37.73, -16.14, -0.1573), (38.27, -16.43, 16.89), (38.74, -16.82, 16.89), (38.74, -16.82, -0.1573), (38.27, -16.43, -0.1573), (39.13, -17.29, 16.89), (39.42, -17.83, 16.89), (39.42, -17.83, -0.1573), (39.59, -18.41, 16.89), (39.65, -19.02, 16.89), (39.65, -19.02, -0.1573), (39.59, -18.41, -0.1573), (39.13, -17.29, -0.1573), (37.15, -15.97, -0.1573), (-20.74, -20.08, -0.1573), (-20.74, -20.08, 16.89), (-20.41, -19.59, 16.89), (-20.41, -19.59, -0.1573), (-20.3, -19.02, 16.89), (-20.3, -19.02, -0.1573), (-21.23, -20.4, -0.1573), (-21.23, -20.4, 16.89), (-23.19, -19.59, -0.1573), (-23.3, -19.02, -0.1573), (-23.3, -19.02, 16.89), (-22.37, -20.4, -0.1573), (-22.37, -20.4, 16.89), (-21.8, -20.52, 16.89), (-23.19, -19.59, 16.89), (-22.86, -20.08, 16.89), (-22.86, -20.08, -0.1573), (-21.8, -20.52, -0.1573), (-24.92, -19.02, 16.89), (-24.86, -18.41, 16.89), (-24.92, -19.02, -0.1573), (-24.68, -17.82, 16.89), (-24.39, -17.28, 16.89), (-24.39, -17.28, -0.1573), (-24.68, -17.82, -0.1573), (-24.0, -16.81, 16.89), (-23.53, -16.43, 16.89), (-24.0, -16.81, -0.1573), (-22.99, -16.14, 16.89), (-22.41, -15.96, 16.89), (-22.41, -15.96, -0.1573), (-23.53, -16.43, -0.1573), (-24.86, -18.41, -0.1573), (-22.99, -16.14, -0.1573), (-21.8, -15.9, -0.1573), (-21.8, -15.9, 16.89), (-21.19, -15.96, 16.89), (-20.61, -16.14, 16.89), (-20.61, -16.14, -0.1573), (-20.07, -16.43, 16.89), (-19.6, -16.81, 16.89), (-19.6, -16.81, -0.1573), (-20.07, -16.43, -0.1573), (-19.21, -17.28, 16.89), (-18.92, -17.82, 16.89), (-18.92, -17.82, -0.1573), (-18.75, -18.41, 16.89), (-18.69, -19.02, 16.89), (-18.69, -19.02, -0.1573), (-18.75, -18.41, -0.1573), (-19.21, -17.28, -0.1573), (-21.19, -15.96, -0.1573), (37.6, 29.26, -0.1573), (37.6, 29.26, 16.79), (37.93, 29.74, 16.79), (37.93, 29.74, -0.1573), (38.04, 30.32, 16.79), (38.04, 30.32, -0.1573), (37.12, 28.93, -0.1573), (37.12, 28.93, 16.79), (35.16, 29.74, -0.1573), (35.04, 30.32, -0.1573), (35.04, 30.32, 16.79), (35.97, 28.93, -0.1573), (35.97, 28.93, 16.79), (36.54, 28.82, 16.79), (35.16, 29.74, 16.79), (35.48, 29.26, 16.79), (35.48, 29.26, -0.1573), (36.54, 28.82, -0.1573), (33.53, 30.32, 16.79), (33.76, 31.47, 16.79), (33.76, 31.47, -0.1573), (34.41, 32.45, 16.79), (35.39, 33.1, 16.79), (35.39, 33.1, -0.1573), (34.41, 32.45, -0.1573), (33.53, 30.32, -0.1573), (36.54, 33.33, -0.1573), (36.54, 33.33, 16.79), (37.7, 33.1, 16.79), (38.67, 32.45, 16.79), (38.67, 32.45, -0.1573), (39.33, 31.47, 16.79), (39.56, 30.32, 16.79), (39.56, 30.32, -0.1573), (39.33, 31.47, -0.1573), (37.7, 33.1, -0.1573), (-20.74, 29.21, -0.1573), (-20.74, 29.21, 16.79), (-20.41, 29.7, 16.79), (-20.41, 29.7, -0.1573), (-20.3, 30.27, 16.79), (-20.3, 30.27, -0.1573), (-21.23, 28.89, -0.1573), (-21.23, 28.89, 16.79), (-23.19, 29.7, -0.1573), (-23.3, 30.27, -0.1573), (-23.3, 30.27, 16.79), (-22.37, 28.89, -0.1573), (-22.37, 28.89, 16.79), (-21.8, 28.77, 16.79), (-23.19, 29.7, 16.79), (-22.86, 29.21, 16.79), (-22.86, 29.21, -0.1573), (-21.8, 28.77, -0.1573), (-24.91, 30.27, 16.79), (-24.85, 30.88, 16.79), (-24.85, 30.88, -0.1573), (-24.67, 31.46, 16.79), (-24.38, 32.0, 16.79), (-24.38, 32.0, -0.1573), (-24.67, 31.46, -0.1573), (-24.0, 32.47, 16.79), (-23.53, 32.85, 16.79), (-23.53, 32.85, -0.1573), (-22.99, 33.14, 16.79), (-22.41, 33.32, 16.79), (-22.41, 33.32, -0.1573), (-22.99, 33.14, -0.1573), (-24.0, 32.47, -0.1573), (-24.91, 30.27, -0.1573), (-21.8, 33.38, 16.79), (-21.8, 33.38, -0.1573), (-21.19, 33.32, 16.79), (-20.61, 33.14, 16.79), (-20.61, 33.14, -0.1573), (-20.07, 32.85, 16.79), (-19.6, 32.47, 16.79), (-20.07, 32.85, -0.1573), (-19.22, 32.0, 16.79), (-18.93, 31.46, 16.79), (-18.93, 31.46, -0.1573), (-18.75, 30.88, 16.79), (-18.69, 30.27, 16.79), (-18.69, 30.27, -0.1573), (-18.75, 30.88, -0.1573), (-19.6, 32.47, -0.1573), (-21.19, 33.32, -0.1573), (-19.22, 32.0, -0.1573), (38.74, -21.21, -0.1573), (38.27, -21.6, -0.1573), (40.21, -42.66, -0.1573), (37.73, -21.89, -0.1573), (39.13, -20.74, -0.1573), (39.42, -20.21, -0.1573), (37.15, -22.07, -0.1573), (36.54, -22.13, -0.1573), (35.94, -22.07, -0.1573), (35.35, -21.89, -0.1573), (39.59, -19.62, -0.1573), (37.56, -2.581, -0.1573), (37.56, -15.07, -0.1573), (40.21, 36.62, -0.1573), (34.81, -21.6, -0.1573), (10.45, -28.8, -0.1573), (34.34, -21.21, -0.1573), (33.96, -20.74, -0.1573), (-14.04, -28.8, -0.1573), (-35.25, -42.66, -0.1573), (10.45, -22.96, -0.1573), (33.67, -20.21, -0.1573), (-18.75, -19.62, -0.1573), (-14.04, -22.96, -0.1573), (29.94, -15.07, -0.1573), (33.49, -19.62, -0.1573), (-20.07, -21.61, -0.1573), (-18.53, 27.78, -0.1573), (36.54, 27.3, -0.1573), (37.7, 27.53, -0.1573), (38.67, 28.19, -0.1573), (29.94, -2.581, -0.1573), (39.33, 29.16, -0.1573), (35.39, 27.53, -0.1573), (34.41, 28.19, -0.1573), (33.35, 27.78, -0.1573), (33.76, 29.16, -0.1573), (33.35, 33.19, -0.1573), (-18.53, 33.19, -0.1573), (-18.75, 29.67, -0.1573), (-35.25, 36.62, -0.1573), (-19.21, -20.75, -0.1573), (-19.6, -21.22, -0.1573), (-18.92, -20.21, -0.1573), (-21.8, -22.13, -0.1573), (-21.19, -22.07, -0.1573), (-20.61, -21.89, -0.1573), (-21.19, 27.22, -0.1573), (-22.99, -21.89, -0.1573), (-22.41, -22.07, -0.1573), (-23.53, -21.61, -0.1573), (-24.0, -21.22, -0.1573), (-24.68, -20.21, -0.1573), (-24.39, -20.75, -0.1573), (-24.86, -19.62, -0.1573), (-24.0, 28.07, -0.1573), (-22.99, 27.4, -0.1573), (-23.53, 27.69, -0.1573), (-22.41, 27.22, -0.1573), (-19.6, 28.07, -0.1573), (-19.22, 28.55, -0.1573), (-18.93, 29.08, -0.1573), (-21.8, 27.16, -0.1573), (-20.61, 27.4, -0.1573), (-20.07, 27.69, -0.1573), (-24.38, 28.55, -0.1573), (-24.67, 29.08, -0.1573), (-24.85, 29.67, -0.1573), (29.94, -15.07, 1.343), (29.94, -2.581, 1.343), (37.56, -15.07, 1.343), (37.56, -2.581, 1.343), (40.21, -42.66, -1.757), (40.21, 36.62, -1.757), (-35.25, -42.66, -1.757), (-35.25, 36.62, -1.757), (34.21, -36.66, -1.757), (34.21, 30.62, -1.757), (-29.25, -36.66, -1.757), (-29.25, 30.62, -1.757), (-14.04, -28.8, 1.343), (-14.04, -22.96, 1.343), (-12.6, -28.8, 1.343), (8.838, -28.8, 1.343), (8.838, -28.8, 1.543), (-12.6, -28.8, 1.543), (10.45, -28.8, 1.343), (10.45, -22.96, 1.343), (-12.6, -26.07, 1.343), (8.838, -26.07, 1.343), (-18.53, 27.78, 16.79), (-17.7, 28.72, 16.79), (-17.7, 30.14, 16.79), (-16.28, 28.72, 16.79), (-15.16, 28.72, 16.79), (-15.16, 30.14, 16.79), (-13.74, 28.72, 16.79), (-12.62, 28.72, 16.79), (-11.2, 28.72, 16.79), (-8.664, 28.72, 16.79), (-10.08, 28.72, 16.79), (-7.538, 28.72, 16.79), (-7.538, 30.14, 16.79), (-10.08, 30.14, 16.79), (-6.124, 28.72, 16.79), (-12.62, 30.14, 16.79), (-16.28, 30.14, 16.79), (-16.28, 31.26, 16.79), (-13.74, 30.14, 16.79), (-13.74, 31.26, 16.79), (-12.62, 31.26, 16.79), (-15.16, 31.26, 16.79), (-11.2, 30.14, 16.79), (-8.664, 30.14, 16.79), (-8.664, 31.26, 16.79), (-7.538, 31.26, 16.79), (-10.08, 31.26, 16.79), (-11.2, 31.26, 16.79), (-4.998, 28.72, 16.79), (-18.53, 33.19, 16.79), (-3.584, 28.72, 16.79), (-1.044, 28.72, 16.79), (-2.458, 28.72, 16.79), (0.08236, 28.72, 16.79), (0.08236, 30.14, 16.79), (-2.458, 30.14, 16.79), (1.496, 28.72, 16.79), (2.622, 28.72, 16.79), (2.622, 30.14, 16.79), (4.036, 28.72, 16.79), (5.162, 28.72, 16.79), (5.162, 30.14, 16.79), (6.576, 28.72, 16.79), (-6.124, 30.14, 16.79), (-4.998, 30.14, 16.79), (-4.998, 31.26, 16.79), (-3.584, 30.14, 16.79), (-2.458, 31.26, 16.79), (-1.044, 30.14, 16.79), (-1.044, 31.26, 16.79), (-3.584, 31.26, 16.79), (1.496, 30.14, 16.79), (1.496, 31.26, 16.79), (2.622, 31.26, 16.79), (4.036, 30.14, 16.79), (5.162, 31.26, 16.79), (6.576, 30.14, 16.79), (6.576, 31.26, 16.79), (4.036, 31.26, 16.79), (0.08236, 31.26, 16.79), (7.702, 28.72, 16.79), (7.702, 30.14, 16.79), (-6.124, 31.26, 16.79), (-17.7, 31.26, 16.79), (-12.62, 32.68, 16.79), (-15.16, 32.68, 16.79), (-10.08, 32.68, 16.79), (-7.538, 32.68, 16.79), (-17.7, 32.68, 16.79), (-16.28, 32.68, 16.79), (-13.74, 32.68, 16.79), (-11.2, 32.68, 16.79), (-8.664, 32.68, 16.79), (-6.124, 32.68, 16.79), (0.08236, 32.68, 16.79), (-2.458, 32.68, 16.79), (2.622, 32.68, 16.79), (5.162, 32.68, 16.79), (-4.998, 32.68, 16.79), (-3.584, 32.68, 16.79), (-1.044, 32.68, 16.79), (1.496, 32.68, 16.79), (4.036, 32.68, 16.79), (6.576, 32.68, 16.79), (7.702, 31.26, 16.79), (7.702, 32.68, 16.79), (9.116, 28.72, 16.79), (33.35, 27.78, 16.79), (11.66, 28.72, 16.79), (10.24, 28.72, 16.79), (12.78, 28.72, 16.79), (12.78, 30.14, 16.79), (10.24, 30.14, 16.79), (14.2, 28.72, 16.79), (15.32, 28.72, 16.79), (15.32, 30.14, 16.79), (16.74, 28.72, 16.79), (17.86, 28.72, 16.79), (17.86, 30.14, 16.79), (19.28, 28.72, 16.79), (9.116, 30.14, 16.79), (9.116, 31.26, 16.79), (11.66, 30.14, 16.79), (11.66, 31.26, 16.79), (12.78, 31.26, 16.79), (10.24, 31.26, 16.79), (14.2, 30.14, 16.79), (15.32, 31.26, 16.79), (16.74, 30.14, 16.79), (17.86, 31.26, 16.79), (19.28, 30.14, 16.79), (19.28, 31.26, 16.79), (16.74, 31.26, 16.79), (14.2, 31.26, 16.79), (20.4, 28.72, 16.79), (20.4, 30.14, 16.79), (21.82, 28.72, 16.79), (24.36, 28.72, 16.79), (22.94, 28.72, 16.79), (25.48, 28.72, 16.79), (25.48, 30.14, 16.79), (22.94, 30.14, 16.79), (26.9, 28.72, 16.79), (28.02, 28.72, 16.79), (29.44, 28.72, 16.79), (30.56, 28.72, 16.79), (30.56, 30.14, 16.79), (31.98, 28.72, 16.79), (28.02, 30.14, 16.79), (21.82, 30.14, 16.79), (21.82, 31.26, 16.79), (24.36, 30.14, 16.79), (24.36, 31.26, 16.79), (25.48, 31.26, 16.79), (22.94, 31.26, 16.79), (26.9, 30.14, 16.79), (28.02, 31.26, 16.79), (29.44, 30.14, 16.79), (30.56, 31.26, 16.79), (31.98, 30.14, 16.79), (31.98, 31.26, 16.79), (29.44, 31.26, 16.79), (26.9, 31.26, 16.79), (33.35, 33.19, 16.79), (20.4, 31.26, 16.79), (12.78, 32.68, 16.79), (10.24, 32.68, 16.79), (15.32, 32.68, 16.79), (17.86, 32.68, 16.79), (9.116, 32.68, 16.79), (11.66, 32.68, 16.79), (14.2, 32.68, 16.79), (16.74, 32.68, 16.79), (19.28, 32.68, 16.79), (20.4, 32.68, 16.79), (25.48, 32.68, 16.79), (22.94, 32.68, 16.79), (28.02, 32.68, 16.79), (30.56, 32.68, 16.79), (21.82, 32.68, 16.79), (24.36, 32.68, 16.79), (26.9, 32.68, 16.79), (29.44, 32.68, 16.79), (31.98, 32.68, 16.79), (-17.7, 31.26, -0.1573), (-17.7, 32.68, -0.1573), (-16.28, 31.26, -0.1573), (-16.28, 32.68, -0.1573), (-15.16, 32.68, -0.1573), (-13.74, 32.68, -0.1573), (-15.16, 31.26, -0.1573), (-13.74, 31.26, -0.1573), (-12.62, 32.68, -0.1573), (-11.2, 32.68, -0.1573), (-12.62, 31.26, -0.1573), (-11.2, 31.26, -0.1573), (-10.08, 32.68, -0.1573), (-8.664, 32.68, -0.1573), (-10.08, 31.26, -0.1573), (-8.664, 31.26, -0.1573), (-7.538, 32.68, -0.1573), (-6.124, 32.68, -0.1573), (-7.538, 31.26, -0.1573), (-6.124, 31.26, -0.1573), (-4.998, 32.68, -0.1573), (-3.584, 32.68, -0.1573), (-4.998, 31.26, -0.1573), (-3.584, 31.26, -0.1573), (-2.458, 32.68, -0.1573), (-1.044, 32.68, -0.1573), (-2.458, 31.26, -0.1573), (-1.044, 31.26, -0.1573), (0.08236, 32.68, -0.1573), (1.496, 32.68, -0.1573), (0.08236, 31.26, -0.1573), (1.496, 31.26, -0.1573), (2.622, 32.68, -0.1573), (4.036, 32.68, -0.1573), (2.622, 31.26, -0.1573), (4.036, 31.26, -0.1573), (5.162, 32.68, -0.1573), (6.576, 32.68, -0.1573), (5.162, 31.26, -0.1573), (6.576, 31.26, -0.1573), (7.702, 32.68, -0.1573), (9.116, 32.68, -0.1573), (7.702, 31.26, -0.1573), (9.116, 31.26, -0.1573), (10.24, 32.68, -0.1573), (11.66, 32.68, -0.1573), (10.24, 31.26, -0.1573), (11.66, 31.26, -0.1573), (12.78, 32.68, -0.1573), (14.2, 32.68, -0.1573), (12.78, 31.26, -0.1573), (14.2, 31.26, -0.1573), (15.32, 32.68, -0.1573), (16.74, 32.68, -0.1573), (15.32, 31.26, -0.1573), (16.74, 31.26, -0.1573), (17.86, 32.68, -0.1573), (19.28, 32.68, -0.1573), (17.86, 31.26, -0.1573), (19.28, 31.26, -0.1573), (20.4, 32.68, -0.1573), (21.82, 32.68, -0.1573), (20.4, 31.26, -0.1573), (21.82, 31.26, -0.1573), (22.94, 32.68, -0.1573), (24.36, 32.68, -0.1573), (22.94, 31.26, -0.1573), (24.36, 31.26, -0.1573), (25.48, 32.68, -0.1573), (26.9, 32.68, -0.1573), (25.48, 31.26, -0.1573), (26.9, 31.26, -0.1573), (28.02, 32.68, -0.1573), (29.44, 32.68, -0.1573), (28.02, 31.26, -0.1573), (29.44, 31.26, -0.1573), (30.56, 32.68, -0.1573), (31.98, 32.68, -0.1573), (30.56, 31.26, -0.1573), (31.98, 31.26, -0.1573), (-15.16, 30.14, -0.1573), (-13.74, 30.14, -0.1573), (-15.16, 28.72, -0.1573), (-13.74, 28.72, -0.1573), (-12.62, 30.14, -0.1573), (-11.2, 30.14, -0.1573), (-12.62, 28.72, -0.1573), (-11.2, 28.72, -0.1573), (-10.08, 30.14, -0.1573), (-8.664, 30.14, -0.1573), (-10.08, 28.72, -0.1573), (-8.664, 28.72, -0.1573), (-7.538, 30.14, -0.1573), (-6.124, 30.14, -0.1573), (-7.538, 28.72, -0.1573), (-6.124, 28.72, -0.1573), (-4.998, 30.14, -0.1573), (-3.584, 30.14, -0.1573), (-4.998, 28.72, -0.1573), (-3.584, 28.72, -0.1573), (-2.458, 30.14, -0.1573), (-1.044, 30.14, -0.1573), (-2.458, 28.72, -0.1573), (-1.044, 28.72, -0.1573), (0.08236, 30.14, -0.1573), (1.496, 30.14, -0.1573), (0.08236, 28.72, -0.1573), (1.496, 28.72, -0.1573), (2.622, 30.14, -0.1573), (4.036, 30.14, -0.1573), (2.622, 28.72, -0.1573), (4.036, 28.72, -0.1573), (5.162, 30.14, -0.1573), (6.576, 30.14, -0.1573), (5.162, 28.72, -0.1573), (6.576, 28.72, -0.1573), (7.702, 30.14, -0.1573), (9.116, 30.14, -0.1573), (7.702, 28.72, -0.1573), (9.116, 28.72, -0.1573), (10.24, 30.14, -0.1573), (11.66, 30.14, -0.1573), (10.24, 28.72, -0.1573), (11.66, 28.72, -0.1573), (12.78, 30.14, -0.1573), (14.2, 30.14, -0.1573), (12.78, 28.72, -0.1573), (14.2, 28.72, -0.1573), (15.32, 30.14, -0.1573), (16.74, 30.14, -0.1573), (15.32, 28.72, -0.1573), (16.74, 28.72, -0.1573), (17.86, 30.14, -0.1573), (19.28, 30.14, -0.1573), (17.86, 28.72, -0.1573), (19.28, 28.72, -0.1573), (20.4, 30.14, -0.1573), (21.82, 30.14, -0.1573), (20.4, 28.72, -0.1573), (21.82, 28.72, -0.1573), (22.94, 30.14, -0.1573), (24.36, 30.14, -0.1573), (22.94, 28.72, -0.1573), (24.36, 28.72, -0.1573), (25.48, 30.14, -0.1573), (26.9, 30.14, -0.1573), (25.48, 28.72, -0.1573), (26.9, 28.72, -0.1573), (28.02, 30.14, -0.1573), (29.44, 30.14, -0.1573), (28.02, 28.72, -0.1573), (29.44, 28.72, -0.1573), (30.56, 30.14, -0.1573), (31.98, 30.14, -0.1573), (30.56, 28.72, -0.1573), (31.98, 28.72, -0.1573), (-17.7, 30.14, -0.1573), (-16.28, 30.14, -0.1573), (-17.7, 28.72, -0.1573), (-16.28, 28.72, -0.1573), (-24.38, 28.55, 16.79), (-24.0, 28.07, 16.79), (-24.85, 29.67, 16.79), (-24.67, 29.08, 16.79), (-23.53, 27.69, 16.79), (-22.99, 27.4, 16.79), (-22.41, 27.22, 16.79), (-21.8, 27.16, 16.79), (-21.19, 27.22, 16.79), (-23.19, 30.85, 16.79), (-22.86, 31.33, 16.79), (-22.37, 31.66, 16.79), (-21.8, 31.77, 16.79), (-20.61, 27.4, 16.79), (-20.07, 27.69, 16.79), (-19.22, 28.55, 16.79), (-18.75, 29.67, 16.79), (-19.6, 28.07, 16.79), (-18.93, 29.08, 16.79), (-21.23, 31.66, 16.79), (-20.74, 31.33, 16.79), (-20.41, 30.85, 16.79), (-23.19, 30.85, -0.1573), (-22.37, 31.66, -0.1573), (-22.86, 31.33, -0.1573), (-21.8, 31.77, -0.1573), (-20.74, 31.33, -0.1573), (-20.41, 30.85, -0.1573), (-21.23, 31.66, -0.1573), (34.41, 28.19, 16.79), (33.76, 29.16, 16.79), (35.39, 27.53, 16.79), (36.54, 27.3, 16.79), (35.16, 30.89, 16.79), (35.97, 31.7, 16.79), (35.48, 31.38, 16.79), (38.67, 28.19, 16.79), (37.7, 27.53, 16.79), (39.33, 29.16, 16.79), (37.12, 31.7, 16.79), (36.54, 31.82, 16.79), (37.6, 31.38, 16.79), (37.93, 30.89, 16.79), (35.16, 30.89, -0.1573), (35.97, 31.7, -0.1573), (35.48, 31.38, -0.1573), (36.54, 31.82, -0.1573), (37.6, 31.38, -0.1573), (37.93, 30.89, -0.1573), (37.12, 31.7, -0.1573), (-24.39, -20.75, 16.89), (-24.0, -21.22, 16.89), (-24.86, -19.62, 16.89), (-24.68, -20.21, 16.89), (-23.53, -21.61, 16.89), (-22.99, -21.89, 16.89), (-22.41, -22.07, 16.89), (-21.8, -22.13, 16.89), (-21.19, -22.07, 16.89), (-23.19, -18.44, 16.89), (-22.86, -17.95, 16.89), (-22.37, -17.63, 16.89), (-21.8, -17.52, 16.89), (-20.61, -21.89, 16.89), (-20.07, -21.61, 16.89), (-19.21, -20.75, 16.89), (-18.75, -19.62, 16.89), (-19.6, -21.22, 16.89), (-18.92, -20.21, 16.89), (-21.23, -17.63, 16.89), (-20.74, -17.95, 16.89), (-20.41, -18.44, 16.89), (-23.19, -18.44, -0.1573), (-22.37, -17.63, -0.1573), (-22.86, -17.95, -0.1573), (-21.8, -17.52, -0.1573), (-20.74, -17.95, -0.1573), (-20.41, -18.44, -0.1573), (-21.23, -17.63, -0.1573), (33.96, -20.74, 16.89), (34.34, -21.21, 16.89), (33.49, -19.62, 16.89), (33.67, -20.21, 16.89), (34.81, -21.6, 16.89), (35.35, -21.89, 16.89), (35.94, -22.07, 16.89), (36.54, -22.13, 16.89), (37.15, -22.07, 16.89), (35.16, -18.44, 16.89), (35.48, -17.95, 16.89), (35.97, -17.63, 16.89), (36.54, -17.52, 16.89), (37.73, -21.89, 16.89), (38.27, -21.6, 16.89), (39.13, -20.74, 16.89), (39.59, -19.62, 16.89), (38.74, -21.21, 16.89), (39.42, -20.21, 16.89), (37.12, -17.63, 16.89), (37.6, -17.95, 16.89), (37.93, -18.44, 16.89), (35.16, -18.44, -0.1573), (35.97, -17.63, -0.1573), (35.48, -17.95, -0.1573), (36.54, -17.52, -0.1573), (37.6, -17.95, -0.1573), (37.93, -18.44, -0.1573), (37.12, -17.63, -0.1573), (-29.25, 30.62, -1.857), (-29.25, -36.66, -1.857), (34.21, 30.62, -1.857), (34.21, -36.66, -1.857), (-12.6, -26.07, 1.543), (8.838, -26.07, 1.543)], [], [(0, 1, 2), (3, 2, 4), (3, 0, 2), (4, 5, 3), (0, 6, 1), (6, 7, 1), (8, 9, 10), (11, 12, 13), (8, 14, 15), (16, 15, 12), (17, 7, 6), (12, 11, 16), (15, 16, 8), (11, 13, 17), (8, 10, 14), (13, 7, 17), (18, 19, 20), (21, 22, 23), (19, 21, 24), (25, 26, 27), (28, 29, 30), (26, 28, 31), (22, 25, 32), (33, 18, 20), (24, 21, 23), (19, 24, 20), (25, 27, 32), (32, 23, 22), (27, 26, 31), (31, 28, 30), (34, 30, 29), (35, 34, 29), (36, 37, 38), (39, 40, 41), (37, 39, 42), (43, 44, 45), (46, 47, 48), (44, 46, 49), (40, 43, 50), (34, 35, 51), (42, 38, 37), (51, 36, 38), (50, 41, 40), (49, 45, 44), (48, 49, 46), (50, 43, 45), (42, 39, 41), (51, 35, 36), (52, 53, 54), (55, 54, 56), (55, 52, 54), (56, 57, 55), (52, 58, 53), (58, 59, 53), (60, 61, 62), (63, 64, 65), (60, 66, 67), (68, 67, 64), (69, 59, 58), (64, 63, 68), (67, 68, 60), (63, 65, 69), (60, 62, 66), (65, 59, 69), (70, 71, 72), (73, 74, 75), (71, 73, 76), (77, 78, 79), (80, 81, 82), (78, 80, 83), (74, 77, 79), (72, 71, 84), (76, 73, 75), (71, 76, 84), (78, 83, 79), (79, 75, 74), (83, 80, 85), (85, 80, 82), (86, 82, 81), (87, 86, 81), (88, 89, 90), (91, 92, 93), (89, 91, 94), (95, 96, 97), (98, 99, 100), (96, 98, 101), (92, 95, 102), (86, 87, 103), (94, 90, 89), (103, 88, 90), (102, 93, 92), (101, 97, 96), (100, 101, 98), (102, 95, 97), (94, 91, 93), (103, 87, 88), (104, 105, 106), (107, 106, 108), (107, 104, 106), (108, 109, 107), (104, 110, 105), (110, 111, 105), (112, 113, 114), (115, 116, 117), (112, 118, 119), (120, 119, 116), (121, 111, 110), (116, 115, 120), (119, 120, 112), (115, 117, 121), (112, 114, 118), (117, 111, 121), (122, 123, 124), (125, 126, 127), (123, 125, 128), (129, 122, 124), (125, 127, 128), (128, 124, 123), (130, 126, 131), (130, 127, 126), (132, 133, 134), (135, 136, 137), (133, 135, 138), (130, 131, 139), (138, 134, 133), (137, 138, 135), (139, 132, 134), (139, 131, 132), (140, 141, 142), (143, 142, 144), (143, 140, 142), (144, 145, 143), (140, 146, 141), (146, 147, 141), (148, 149, 150), (151, 152, 153), (148, 154, 155), (156, 155, 152), (157, 147, 146), (152, 151, 156), (155, 156, 148), (151, 153, 157), (148, 150, 154), (153, 147, 157), (158, 159, 160), (161, 162, 163), (159, 161, 164), (165, 166, 167), (168, 169, 170), (166, 168, 171), (162, 165, 172), (173, 158, 160), (164, 161, 163), (159, 164, 160), (165, 167, 172), (172, 163, 162), (167, 166, 171), (171, 168, 170), (174, 175, 170), (169, 174, 170), (176, 177, 178), (179, 180, 181), (177, 179, 178), (182, 183, 184), (185, 186, 187), (183, 185, 188), (180, 182, 189), (175, 174, 190), (181, 178, 179), (190, 176, 178), (191, 189, 182), (188, 184, 183), (187, 188, 185), (191, 182, 184), (181, 180, 189), (190, 174, 176), (192, 193, 194), (195, 194, 193), (194, 196, 192), (197, 196, 194), (194, 198, 199), (200, 194, 199), (194, 195, 198), (200, 201, 194), (194, 202, 197), (137, 49, 48), (194, 48, 202), (203, 50, 45), (204, 42, 41), (203, 41, 50), (203, 45, 49), (205, 48, 194), (206, 194, 201), (207, 208, 209), (208, 207, 206), (207, 210, 211), (212, 207, 213), (100, 214, 215), (213, 207, 209), (206, 207, 194), (212, 102, 215), (216, 23, 32), (23, 216, 24), (216, 217, 33), (24, 216, 20), (33, 20, 216), (216, 213, 217), (212, 213, 216), (218, 210, 215), (211, 194, 207), (219, 93, 212), (41, 203, 204), (51, 38, 204), (220, 203, 221), (49, 137, 203), (221, 203, 222), (30, 34, 204), (223, 203, 220), (51, 204, 34), (203, 137, 224), (134, 138, 205), (137, 205, 138), (137, 48, 205), (205, 130, 139), (205, 139, 134), (222, 203, 224), (127, 130, 205), (204, 31, 30), (42, 204, 38), (225, 223, 220), (225, 226, 227), (27, 31, 216), (216, 31, 204), (225, 227, 223), (223, 212, 216), (228, 227, 226), (223, 227, 219), (223, 219, 212), (216, 32, 27), (229, 128, 127), (128, 229, 124), (129, 229, 227), (227, 228, 129), (205, 230, 229), (230, 188, 187), (124, 229, 129), (187, 219, 230), (205, 229, 127), (231, 219, 187), (232, 230, 205), (215, 101, 100), (215, 233, 234), (215, 214, 235), (215, 235, 233), (236, 210, 237), (238, 210, 218), (237, 210, 238), (234, 218, 215), (102, 97, 215), (94, 93, 219), (93, 102, 212), (103, 90, 219), (239, 86, 103), (103, 219, 239), (90, 94, 219), (240, 210, 241), (211, 242, 243), (242, 211, 240), (244, 211, 245), (243, 245, 211), (211, 244, 246), (246, 72, 211), (241, 210, 236), (247, 79, 83), (248, 85, 82), (85, 249, 83), (211, 72, 84), (76, 75, 232), (232, 84, 76), (232, 75, 79), (211, 84, 232), (211, 210, 240), (250, 82, 86), (251, 219, 252), (253, 219, 231), (252, 219, 253), (86, 239, 254), (255, 219, 256), (239, 219, 255), (251, 256, 219), (230, 184, 188), (230, 189, 191), (230, 191, 184), (230, 178, 181), (230, 232, 175), (230, 190, 178), (230, 181, 189), (82, 250, 248), (247, 83, 249), (248, 249, 85), (232, 257, 258), (232, 259, 173), (259, 232, 258), (257, 232, 247), (232, 172, 167), (232, 171, 170), (171, 232, 167), (232, 160, 164), (172, 232, 163), (164, 163, 232), (232, 173, 160), (175, 232, 170), (79, 247, 232), (250, 86, 254), (190, 230, 175), (97, 101, 215), (223, 216, 260), (260, 261, 223), (262, 260, 216), (216, 204, 262), (263, 262, 204), (204, 203, 263), (203, 223, 261), (261, 263, 203), (260, 262, 263), (263, 261, 260), (194, 264, 265), (265, 205, 194), (211, 266, 264), (264, 194, 211), (266, 211, 232), (232, 267, 266), (267, 232, 205), (205, 265, 267), (264, 268, 269), (268, 264, 266), (265, 269, 267), (269, 265, 264), (270, 266, 267), (266, 270, 268), (271, 267, 269), (267, 271, 270), (215, 210, 272), (272, 273, 215), (274, 272, 210), (274, 210, 275), (207, 275, 210), (276, 277, 275), (274, 275, 277), (207, 278, 275), (279, 278, 207), (207, 212, 279), (212, 215, 273), (273, 279, 212), (272, 274, 280), (273, 280, 281), (280, 273, 272), (275, 278, 281), (281, 279, 273), (279, 281, 278), (282, 283, 284), (283, 282, 285), (285, 286, 287), (286, 285, 282), (288, 286, 282), (282, 289, 288), (290, 289, 282), (291, 292, 282), (293, 291, 282), (291, 293, 294), (290, 282, 292), (290, 292, 295), (282, 296, 293), (288, 289, 297), (284, 298, 299), (287, 300, 301), (300, 288, 297), (300, 297, 302), (285, 287, 298), (298, 287, 303), (290, 295, 304), (295, 305, 306), (305, 291, 294), (305, 294, 307), (304, 295, 308), (297, 304, 309), (282, 310, 296), (282, 284, 311), (312, 310, 282), (313, 314, 282), (315, 313, 282), (313, 315, 316), (312, 282, 314), (312, 314, 317), (318, 319, 320), (319, 318, 282), (321, 322, 323), (322, 321, 282), (324, 322, 282), (319, 282, 321), (315, 282, 318), (325, 326, 327), (325, 296, 326), (328, 317, 329), (317, 328, 312), (317, 330, 331), (326, 328, 332), (316, 333, 334), (320, 333, 318), (333, 320, 335), (336, 323, 337), (323, 336, 321), (323, 338, 339), (320, 336, 340), (330, 313, 316), (330, 316, 341), (342, 343, 324), (326, 296, 310), (282, 342, 324), (294, 325, 344), (299, 345, 284), (301, 303, 287), (302, 301, 300), (301, 302, 346), (299, 298, 303), (299, 303, 347), (309, 308, 348), (308, 309, 304), (306, 307, 349), (307, 306, 305), (344, 307, 294), (308, 295, 306), (302, 297, 309), (350, 351, 311), (311, 347, 352), (347, 311, 351), (311, 352, 346), (351, 299, 347), (350, 311, 345), (346, 353, 311), (348, 354, 311), (349, 354, 306), (354, 349, 311), (353, 309, 348), (353, 348, 311), (352, 301, 346), (311, 349, 355), (345, 311, 284), (332, 327, 326), (331, 329, 317), (341, 331, 330), (331, 341, 356), (332, 328, 329), (332, 329, 357), (334, 335, 358), (335, 334, 333), (340, 337, 359), (337, 340, 336), (339, 337, 323), (335, 320, 340), (341, 316, 334), (355, 360, 311), (355, 344, 360), (361, 357, 311), (357, 361, 332), (357, 362, 311), (360, 361, 311), (356, 363, 311), (358, 363, 334), (363, 358, 311), (364, 359, 311), (359, 364, 340), (359, 365, 311), (358, 364, 311), (362, 331, 356), (362, 356, 311), (339, 366, 367), (360, 344, 327), (344, 325, 327), (311, 365, 367), (339, 338, 366), (368, 342, 369), (370, 371, 369), (372, 370, 369), (370, 372, 373), (368, 369, 371), (368, 371, 374), (375, 376, 377), (376, 375, 369), (378, 379, 380), (379, 378, 369), (381, 379, 369), (376, 369, 378), (372, 369, 375), (343, 382, 383), (374, 384, 385), (373, 384, 370), (384, 373, 386), (382, 368, 374), (382, 374, 387), (388, 377, 389), (377, 388, 375), (390, 380, 391), (380, 390, 378), (380, 392, 393), (377, 390, 394), (373, 388, 395), (396, 397, 381), (343, 366, 338), (398, 396, 369), (399, 400, 369), (401, 399, 369), (399, 401, 402), (398, 369, 400), (398, 400, 403), (404, 369, 405), (369, 404, 401), (406, 405, 369), (407, 406, 369), (406, 407, 408), (369, 409, 407), (404, 405, 410), (396, 381, 369), (397, 411, 412), (403, 413, 414), (413, 399, 402), (413, 402, 415), (398, 403, 411), (411, 403, 416), (404, 410, 417), (417, 410, 418), (419, 408, 420), (419, 406, 408), (408, 421, 422), (409, 369, 421), (410, 419, 423), (402, 417, 424), (369, 425, 421), (397, 392, 381), (342, 282, 369), (392, 397, 426), (383, 366, 343), (385, 387, 374), (386, 385, 384), (385, 386, 427), (383, 382, 387), (383, 387, 428), (395, 389, 429), (389, 395, 388), (394, 391, 430), (391, 394, 390), (393, 391, 380), (389, 377, 394), (386, 373, 395), (367, 431, 425), (428, 432, 425), (427, 432, 385), (432, 427, 425), (431, 383, 428), (431, 428, 425), (433, 429, 425), (429, 433, 395), (434, 430, 425), (430, 434, 394), (430, 435, 425), (429, 434, 425), (427, 433, 425), (426, 436, 393), (367, 365, 339), (412, 426, 397), (414, 416, 403), (415, 414, 413), (414, 415, 437), (412, 411, 416), (412, 416, 438), (424, 418, 439), (418, 424, 417), (423, 420, 440), (420, 423, 419), (422, 420, 408), (418, 410, 423), (415, 402, 424), (436, 441, 425), (438, 442, 425), (437, 442, 414), (442, 437, 425), (441, 412, 438), (441, 438, 425), (443, 439, 425), (439, 443, 424), (439, 444, 425), (440, 445, 425), (425, 445, 422), (440, 425, 444), (444, 423, 440), (443, 425, 437), (436, 425, 435), (422, 421, 425), (436, 435, 393), (393, 392, 426), (367, 425, 311), (338, 324, 343), (311, 230, 219), (219, 282, 311), (369, 282, 219), (219, 227, 369), (425, 369, 227), (227, 229, 425), (229, 230, 311), (311, 425, 229), (345, 446, 447), (447, 350, 345), (446, 345, 299), (299, 448, 446), (448, 299, 351), (351, 449, 448), (350, 447, 449), (449, 351, 350), (347, 450, 451), (451, 352, 347), (303, 452, 450), (450, 347, 303), (452, 303, 301), (301, 453, 452), (453, 301, 352), (352, 451, 453), (346, 454, 455), (455, 353, 346), (302, 456, 454), (454, 346, 302), (456, 302, 309), (309, 457, 456), (457, 309, 353), (353, 455, 457), (348, 458, 459), (459, 354, 348), (308, 460, 458), (458, 348, 308), (460, 308, 306), (306, 461, 460), (461, 306, 354), (354, 459, 461), (349, 462, 463), (463, 355, 349), (307, 464, 462), (462, 349, 307), (464, 307, 344), (344, 465, 464), (465, 344, 355), (355, 463, 465), (360, 466, 467), (467, 361, 360), (327, 468, 466), (466, 360, 327), (468, 327, 332), (332, 469, 468), (469, 332, 361), (361, 467, 469), (357, 470, 471), (471, 362, 357), (329, 472, 470), (470, 357, 329), (472, 329, 331), (331, 473, 472), (473, 331, 362), (362, 471, 473), (356, 474, 475), (475, 363, 356), (341, 476, 474), (474, 356, 341), (476, 341, 334), (334, 477, 476), (477, 334, 363), (363, 475, 477), (358, 478, 479), (479, 364, 358), (335, 480, 478), (478, 358, 335), (480, 335, 340), (340, 481, 480), (481, 340, 364), (364, 479, 481), (359, 482, 483), (483, 365, 359), (337, 484, 482), (482, 359, 337), (484, 337, 339), (339, 485, 484), (485, 339, 365), (365, 483, 485), (367, 486, 487), (487, 431, 367), (366, 488, 486), (486, 367, 366), (488, 366, 383), (383, 489, 488), (489, 383, 431), (431, 487, 489), (428, 490, 491), (491, 432, 428), (387, 492, 490), (490, 428, 387), (492, 387, 385), (385, 493, 492), (493, 385, 432), (432, 491, 493), (427, 494, 495), (495, 433, 427), (386, 496, 494), (494, 427, 386), (496, 386, 395), (395, 497, 496), (497, 395, 433), (433, 495, 497), (429, 498, 499), (499, 434, 429), (389, 500, 498), (498, 429, 389), (500, 389, 394), (394, 501, 500), (501, 394, 434), (434, 499, 501), (430, 502, 503), (503, 435, 430), (391, 504, 502), (502, 430, 391), (504, 391, 393), (393, 505, 504), (505, 393, 435), (435, 503, 505), (436, 506, 507), (507, 441, 436), (426, 508, 506), (506, 436, 426), (508, 426, 412), (412, 509, 508), (509, 412, 441), (441, 507, 509), (438, 510, 511), (511, 442, 438), (416, 512, 510), (510, 438, 416), (512, 416, 414), (414, 513, 512), (513, 414, 442), (442, 511, 513), (437, 514, 515), (515, 443, 437), (415, 516, 514), (514, 437, 415), (516, 415, 424), (424, 517, 516), (517, 424, 443), (443, 515, 517), (439, 518, 519), (519, 444, 439), (418, 520, 518), (518, 439, 418), (520, 418, 423), (423, 521, 520), (521, 423, 444), (444, 519, 521), (440, 522, 523), (523, 445, 440), (420, 524, 522), (522, 440, 420), (524, 420, 422), (422, 525, 524), (525, 422, 445), (445, 523, 525), (287, 526, 527), (527, 300, 287), (286, 528, 526), (526, 287, 286), (528, 286, 288), (288, 529, 528), (529, 288, 300), (300, 527, 529), (297, 530, 531), (531, 304, 297), (289, 532, 530), (530, 297, 289), (532, 289, 290), (290, 533, 532), (533, 290, 304), (304, 531, 533), (295, 534, 535), (535, 305, 295), (292, 536, 534), (534, 295, 292), (536, 292, 291), (291, 537, 536), (537, 291, 305), (305, 535, 537), (294, 538, 539), (539, 325, 294), (293, 540, 538), (538, 294, 293), (540, 293, 296), (296, 541, 540), (541, 296, 325), (325, 539, 541), (326, 542, 543), (543, 328, 326), (310, 544, 542), (542, 326, 310), (544, 310, 312), (312, 545, 544), (545, 312, 328), (328, 543, 545), (317, 546, 547), (547, 330, 317), (314, 548, 546), (546, 317, 314), (548, 314, 313), (313, 549, 548), (549, 313, 330), (330, 547, 549), (316, 550, 551), (551, 333, 316), (315, 552, 550), (550, 316, 315), (552, 315, 318), (318, 553, 552), (553, 318, 333), (333, 551, 553), (320, 554, 555), (555, 336, 320), (319, 556, 554), (554, 320, 319), (556, 319, 321), (321, 557, 556), (557, 321, 336), (336, 555, 557), (323, 558, 559), (559, 338, 323), (322, 560, 558), (558, 323, 322), (560, 322, 324), (324, 561, 560), (561, 324, 338), (338, 559, 561), (343, 562, 563), (563, 382, 343), (342, 564, 562), (562, 343, 342), (564, 342, 368), (368, 565, 564), (565, 368, 382), (382, 563, 565), (374, 566, 567), (567, 384, 374), (371, 568, 566), (566, 374, 371), (568, 371, 370), (370, 569, 568), (569, 370, 384), (384, 567, 569), (373, 570, 571), (571, 388, 373), (372, 572, 570), (570, 373, 372), (572, 372, 375), (375, 573, 572), (573, 375, 388), (388, 571, 573), (377, 574, 575), (575, 390, 377), (376, 576, 574), (574, 377, 376), (576, 376, 378), (378, 577, 576), (577, 378, 390), (390, 575, 577), (380, 578, 579), (579, 392, 380), (379, 580, 578), (578, 380, 379), (580, 379, 381), (381, 581, 580), (581, 381, 392), (392, 579, 581), (397, 582, 583), (583, 411, 397), (396, 584, 582), (582, 397, 396), (584, 396, 398), (398, 585, 584), (585, 398, 411), (411, 583, 585), (403, 586, 587), (587, 413, 403), (400, 588, 586), (586, 403, 400), (588, 400, 399), (399, 589, 588), (589, 399, 413), (413, 587, 589), (402, 590, 591), (591, 417, 402), (401, 592, 590), (590, 402, 401), (592, 401, 404), (404, 593, 592), (593, 404, 417), (417, 591, 593), (410, 594, 595), (595, 419, 410), (405, 596, 594), (594, 410, 405), (596, 405, 406), (406, 597, 596), (597, 406, 419), (419, 595, 597), (408, 598, 599), (599, 421, 408), (407, 600, 598), (598, 408, 407), (600, 407, 409), (409, 601, 600), (601, 409, 421), (421, 599, 601), (284, 602, 603), (603, 298, 284), (283, 604, 602), (602, 284, 283), (604, 283, 285), (285, 605, 604), (605, 285, 298), (298, 603, 605), (598, 600, 601), (601, 599, 598), (594, 596, 597), (597, 595, 594), (590, 592, 593), (593, 591, 590), (586, 588, 589), (589, 587, 586), (582, 584, 585), (585, 583, 582), (578, 580, 581), (581, 579, 578), (574, 576, 577), (577, 575, 574), (570, 572, 573), (573, 571, 570), (566, 568, 569), (569, 567, 566), (562, 564, 565), (565, 563, 562), (558, 560, 561), (561, 559, 558), (554, 556, 557), (557, 555, 554), (550, 552, 553), (553, 551, 550), (546, 548, 549), (549, 547, 546), (542, 544, 545), (545, 543, 542), (538, 540, 541), (541, 539, 538), (534, 536, 537), (537, 535, 534), (530, 532, 533), (533, 531, 530), (526, 528, 529), (529, 527, 526), (522, 524, 525), (525, 523, 522), (518, 520, 521), (521, 519, 518), (514, 516, 517), (517, 515, 514), (510, 512, 513), (513, 511, 510), (506, 508, 509), (509, 507, 506), (502, 504, 505), (505, 503, 502), (498, 500, 501), (501, 499, 498), (494, 496, 497), (497, 495, 494), (490, 492, 493), (493, 491, 490), (486, 488, 489), (489, 487, 486), (482, 484, 485), (485, 483, 482), (478, 480, 481), (481, 479, 478), (474, 476, 477), (477, 475, 474), (470, 472, 473), (473, 471, 470), (466, 468, 469), (469, 467, 466), (462, 464, 465), (465, 463, 462), (458, 460, 461), (461, 459, 458), (454, 456, 457), (457, 455, 454), (450, 452, 453), (453, 451, 450), (447, 446, 448), (448, 449, 447), (602, 604, 605), (605, 603, 602), (155, 154, 606), (607, 155, 606), (608, 609, 154), (154, 609, 606), (608, 154, 150), (607, 610, 155), (152, 611, 612), (153, 612, 613), (155, 610, 152), (153, 152, 612), (613, 614, 153), (152, 610, 611), (162, 161, 615), (161, 159, 615), (162, 616, 165), (166, 165, 616), (159, 158, 150), (617, 166, 616), (616, 162, 615), (168, 617, 169), (168, 166, 617), (618, 169, 617), (615, 159, 150), (158, 608, 150), (147, 614, 619), (141, 147, 620), (621, 142, 141), (622, 144, 142), (619, 620, 147), (621, 141, 623), (142, 621, 624), (186, 144, 622), (142, 624, 622), (141, 620, 623), (144, 186, 185), (177, 625, 179), (618, 625, 176), (618, 176, 174), (176, 625, 177), (625, 626, 179), (618, 174, 169), (627, 185, 183), (185, 627, 144), (627, 183, 182), (180, 179, 626), (626, 182, 180), (626, 627, 182), (147, 153, 614), (622, 624, 253), (186, 622, 231), (621, 623, 251), (620, 619, 255), (623, 620, 256), (624, 621, 252), (231, 622, 253), (186, 231, 187), (621, 251, 252), (252, 253, 624), (251, 623, 256), (256, 620, 255), (614, 239, 255), (619, 614, 255), (158, 173, 259), (613, 612, 250), (611, 610, 248), (612, 611, 248), (607, 606, 247), (609, 608, 258), (606, 609, 257), (610, 607, 249), (254, 239, 613), (248, 250, 612), (254, 613, 250), (247, 249, 607), (258, 257, 609), (259, 258, 608), (247, 606, 257), (248, 610, 249), (608, 158, 259), (613, 239, 614), (628, 615, 150), (629, 617, 616), (630, 616, 615), (628, 150, 149), (630, 629, 616), (615, 628, 630), (629, 631, 617), (631, 618, 617), (632, 626, 625), (145, 144, 627), (633, 627, 626), (634, 618, 631), (626, 632, 633), (627, 633, 145), (632, 625, 634), (625, 618, 634), (146, 140, 143), (143, 157, 146), (628, 148, 143), (633, 143, 145), (633, 632, 634), (634, 631, 633), (157, 143, 148), (148, 156, 151), (628, 143, 633), (149, 148, 628), (628, 631, 629), (629, 630, 628), (631, 628, 633), (151, 157, 148), (118, 635, 119), (636, 118, 122), (118, 636, 635), (635, 637, 116), (638, 117, 116), (117, 638, 111), (119, 635, 116), (116, 637, 638), (123, 122, 639), (114, 122, 118), (639, 125, 123), (639, 122, 114), (640, 125, 641), (126, 640, 131), (126, 125, 640), (641, 125, 639), (105, 111, 642), (643, 111, 638), (642, 106, 105), (642, 111, 643), (644, 108, 106), (108, 136, 135), (136, 108, 644), (644, 106, 642), (131, 645, 132), (646, 131, 640), (131, 646, 645), (645, 647, 133), (648, 135, 133), (135, 648, 108), (132, 645, 133), (133, 647, 648), (644, 642, 222), (136, 644, 224), (644, 222, 224), (224, 137, 136), (222, 643, 221), (222, 642, 643), (122, 129, 228), (638, 637, 225), (635, 636, 228), (637, 635, 226), (220, 221, 638), (226, 225, 637), (228, 226, 635), (220, 638, 225), (636, 122, 228), (638, 221, 643), (649, 639, 114), (650, 640, 641), (651, 641, 639), (649, 114, 113), (651, 650, 641), (639, 649, 651), (650, 652, 640), (652, 646, 640), (653, 647, 645), (109, 108, 648), (654, 648, 647), (655, 646, 652), (647, 653, 654), (648, 654, 109), (653, 645, 655), (645, 646, 655), (104, 107, 109), (104, 121, 110), (121, 104, 109), (653, 109, 654), (653, 655, 652), (109, 653, 652), (113, 121, 109), (121, 113, 120), (120, 113, 112), (109, 652, 113), (651, 652, 650), (113, 652, 651), (651, 649, 113), (120, 115, 121), (67, 66, 656), (657, 67, 656), (658, 659, 66), (66, 659, 656), (658, 66, 62), (657, 660, 67), (64, 661, 662), (65, 662, 663), (67, 660, 64), (65, 64, 662), (663, 664, 65), (64, 660, 661), (74, 73, 665), (73, 71, 665), (74, 666, 77), (78, 77, 666), (71, 70, 62), (667, 78, 666), (666, 74, 665), (80, 667, 81), (80, 78, 667), (668, 81, 667), (665, 71, 62), (70, 658, 62), (59, 664, 669), (53, 59, 670), (671, 54, 53), (672, 56, 54), (669, 670, 59), (671, 53, 673), (54, 671, 674), (672, 99, 56), (54, 674, 672), (673, 53, 670), (56, 99, 98), (89, 675, 91), (668, 675, 88), (668, 88, 87), (88, 675, 89), (675, 676, 91), (668, 87, 81), (677, 98, 96), (98, 677, 56), (677, 96, 95), (92, 91, 676), (676, 95, 92), (676, 677, 95), (59, 65, 664), (672, 674, 214), (99, 672, 214), (671, 673, 234), (670, 669, 238), (673, 670, 218), (674, 671, 235), (214, 674, 235), (99, 214, 100), (671, 234, 233), (233, 235, 671), (234, 673, 218), (218, 670, 238), (237, 238, 669), (664, 237, 669), (70, 72, 246), (663, 662, 241), (661, 660, 242), (662, 661, 240), (657, 656, 245), (659, 658, 246), (656, 659, 244), (660, 657, 243), (237, 664, 236), (240, 241, 662), (236, 663, 241), (243, 242, 660), (244, 245, 656), (246, 244, 659), (243, 657, 245), (240, 661, 242), (658, 70, 246), (236, 664, 663), (678, 665, 62), (679, 667, 666), (680, 666, 665), (678, 62, 61), (680, 679, 666), (665, 678, 680), (679, 681, 667), (681, 668, 667), (682, 676, 675), (57, 56, 677), (683, 677, 676), (684, 668, 681), (676, 682, 683), (677, 683, 57), (682, 675, 684), (675, 668, 684), (58, 52, 55), (55, 69, 58), (678, 60, 55), (683, 55, 57), (683, 682, 684), (684, 681, 683), (69, 55, 60), (60, 68, 63), (678, 55, 683), (61, 60, 678), (678, 681, 679), (679, 680, 678), (681, 678, 683), (63, 69, 60), (15, 14, 685), (686, 15, 685), (687, 688, 14), (14, 688, 685), (687, 14, 10), (686, 689, 15), (12, 690, 691), (13, 691, 692), (15, 689, 12), (13, 12, 691), (692, 693, 13), (12, 689, 690), (19, 694, 21), (22, 21, 694), (25, 695, 26), (22, 695, 25), (18, 10, 19), (696, 26, 695), (695, 22, 694), (28, 696, 29), (28, 26, 696), (697, 29, 696), (694, 19, 10), (18, 687, 10), (7, 693, 698), (1, 7, 699), (700, 2, 1), (701, 4, 2), (698, 699, 7), (702, 700, 1), (703, 2, 700), (701, 47, 4), (2, 703, 701), (1, 699, 702), (4, 47, 46), (37, 704, 39), (697, 704, 36), (697, 36, 35), (36, 704, 37), (704, 705, 39), (697, 35, 29), (706, 46, 44), (46, 706, 4), (706, 44, 43), (40, 39, 705), (705, 43, 40), (705, 706, 43), (7, 13, 693), (701, 703, 197), (47, 701, 202), (700, 702, 192), (699, 698, 195), (702, 699, 193), (703, 700, 196), (202, 701, 197), (47, 202, 48), (700, 192, 196), (196, 197, 703), (192, 702, 193), (193, 699, 195), (198, 195, 698), (693, 198, 698), (18, 33, 217), (692, 691, 200), (690, 689, 206), (691, 690, 201), (686, 685, 209), (688, 687, 217), (685, 688, 213), (689, 686, 208), (198, 693, 199), (201, 200, 691), (199, 692, 200), (208, 206, 689), (213, 209, 685), (217, 213, 688), (208, 686, 209), (201, 690, 206), (687, 18, 217), (199, 693, 692), (707, 694, 10), (708, 696, 695), (709, 695, 694), (707, 10, 9), (709, 708, 695), (694, 707, 709), (708, 710, 696), (710, 697, 696), (711, 705, 704), (5, 4, 706), (712, 706, 705), (713, 697, 710), (705, 711, 712), (706, 712, 5), (711, 704, 713), (704, 697, 713), (0, 3, 5), (0, 17, 6), (17, 0, 5), (711, 5, 712), (711, 713, 710), (5, 711, 710), (9, 17, 5), (17, 9, 16), (16, 9, 8), (5, 710, 9), (709, 710, 708), (9, 710, 709), (709, 707, 9), (16, 11, 17), (714, 715, 270), (270, 271, 714), (716, 714, 271), (271, 269, 716), (269, 268, 717), (717, 716, 269), (268, 270, 715), (715, 717, 268), (716, 717, 715), (715, 714, 716), (280, 274, 277), (277, 718, 280), (719, 276, 275), (275, 281, 719), (281, 280, 718), (718, 719, 281), (718, 277, 276), (276, 719, 718)])
me_hyperpixel4square2.use_remesh_fix_poles = True
me_hyperpixel4square2.use_remesh_preserve_attributes = False
me_hyperpixel4square2.update()
me_cube_001 = bpy.data.meshes.new('Cube.001')
me_cube_001.from_pydata([(-1.0, -1.0, -1.0), (-1.0, -1.0, 1.0), (-1.0, 1.0, -1.0), (-1.0, 1.0, 1.0), (1.0, -1.0, -1.0), (1.0, -1.0, 1.0), (1.0, 1.0, -1.0), (1.0, 1.0, 1.0)], [], [(0, 1, 3, 2), (2, 3, 7, 6), (6, 7, 5, 4), (4, 5, 1, 0), (2, 6, 4, 0), (7, 3, 1, 5)])
_uv = me_cube_001.uv_layers.new(name='UVMap')
_uv.uv.foreach_set('vector', [0.375, 0.0, 0.625, 0.0, 0.625, 0.25, 0.375, 0.25, 0.375, 0.25, 0.625, 0.25, 0.625, 0.5, 0.375, 0.5, 0.375, 0.5, 0.625, 0.5, 0.625, 0.75, 0.375, 0.75, 0.375, 0.75, 0.625, 0.75, 0.625, 1.0, 0.375, 1.0, 0.125, 0.5, 0.375, 0.5, 0.375, 0.75, 0.125, 0.75, 0.625, 0.5, 0.875, 0.5, 0.875, 0.75, 0.625, 0.75])
me_cube_001.use_remesh_fix_poles = True
me_cube_001.use_remesh_preserve_attributes = False
me_cube_001.update()

# ---- objects
ob_raspberry_pi_4 = bpy.data.objects.new('raspberry_pi_4', me_raspberry_pi_4)
ob_hyperpixel4square2 = bpy.data.objects.new('hyperpixel4square2', me_hyperpixel4square2)
ob_bottom = bpy.data.objects.new('Bottom', me_cube_001)

# ---- transforms, parenting, visibility, modifiers, constraints
ob_raspberry_pi_4.location = (0.0, 0.0, 0.0)
ob_hyperpixel4square2.parent = ob_raspberry_pi_4
ob_hyperpixel4square2.location = (39.85, 22.37, 18.19)
ob_hyperpixel4square2.rotation_euler = (-3.142, -3.353e-23, 3.142)
ob_hyperpixel4square2.scale = (0.9952, 0.9952, 0.9952)
ob_bottom.location = (43.46, 28.0, -2.0)
ob_bottom.scale = (45.5, 30.0, 1.0)

# ---- collection membership
col_pi.objects.link(ob_raspberry_pi_4)
col_pi.objects.link(ob_hyperpixel4square2)
col_case.objects.link(ob_bottom)

# ---- scene / render settings (as saved in the file)
scene.frame_start = 1; scene.frame_end = 250; scene.frame_set(1)
scene.render.engine = 'BLENDER_EEVEE_NEXT'
scene.cycles.sampling_pattern = 'TABULATED_SOBOL'
scene.cycles.use_light_tree = False
scene.view_settings.view_transform = 'Filmic'
bpy.context.view_layer.update()

# ---- added for rendering (the .blend has no active camera and no usable light): camera, sun
cam_auto = bpy.data.cameras.new('AutoCamera')
cam_auto.lens = 50.0
cam_auto.sensor_width = 36.0
cam_auto.clip_end = 1991.05
ob_auto_camera = bpy.data.objects.new('AutoCamera', cam_auto)
scene.collection.objects.link(ob_auto_camera)
ob_auto_camera.location = (156.913, -116.779, 99.2786)
ob_auto_camera.rotation_euler = (1.09748, -7.21219e-08, 0.694738)
scene.camera = ob_auto_camera
light_auto_sun = bpy.data.lights.new('AutoSun', 'SUN')
light_auto_sun.energy = 3.0
light_auto_sun.angle = 0.0523599
ob_auto_sun = bpy.data.objects.new('AutoSun', light_auto_sun)
scene.collection.objects.link(ob_auto_sun)
ob_auto_sun.rotation_euler = (0.872665, 0.174533, 0.523599)
bpy.context.view_layer.update()
